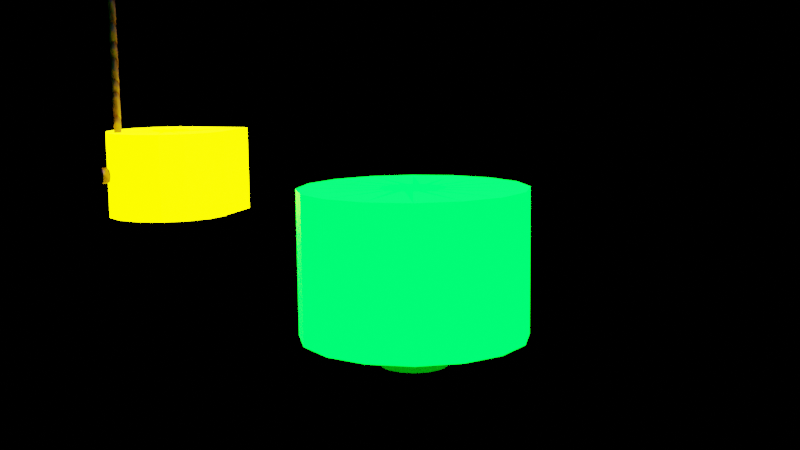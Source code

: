 # Source: final_project.blend  (saved by Blender 3.3.6; exported with 4.5.12 LTS)
import bpy
from mathutils import Matrix  # noqa: F401  (used for matrix-valued properties, if any)

bpy.ops.wm.read_factory_settings(use_empty=True)
scene = bpy.context.scene
scene.name = 'A Raycast Minigame'

# ---- materials (node trees are filled in below, after node groups)
mat_field = bpy.data.materials.new('field')
mat_field.use_transparent_shadow = False
mat_wood = bpy.data.materials.new('wood')
mat_wood.use_transparent_shadow = False
mat_color_ball_a = bpy.data.materials.new('color_ball_a')
mat_color_ball_a.use_transparent_shadow = False
mat_color_ball_b = bpy.data.materials.new('color_ball_b')
mat_color_ball_b.use_transparent_shadow = False
mat_trail_guide_dash = bpy.data.materials.new('trail_guide_dash')
mat_trail_guide_dash.surface_render_method = 'BLENDED'
mat_trail_guide_dash.blend_method = 'BLEND'
mat_trail_speed_effect = bpy.data.materials.new('trail_speed_effect')
mat_trail_speed_effect.surface_render_method = 'BLENDED'
mat_trail_speed_effect.blend_method = 'BLEND'
mat_widget_yellow = bpy.data.materials.new('widget yellow')
mat_widget_yellow.use_transparent_shadow = False
mat_hole_bottom = bpy.data.materials.new('hole_bottom')
mat_hole_bottom.use_transparent_shadow = False
mat_hole_top_ring = bpy.data.materials.new('hole_top_ring')
mat_hole_top_ring.use_transparent_shadow = False
mat_widget_green = bpy.data.materials.new('widget green')
mat_widget_green.use_transparent_shadow = False

# ---- node groups
ng_field_and_boundaries = bpy.data.node_groups.new('Field and Boundaries', 'GeometryNodeTree')
_s = ng_field_and_boundaries.interface.new_socket(name='Geometry', in_out='OUTPUT', socket_type='NodeSocketGeometry')
_s = ng_field_and_boundaries.interface.new_socket(name='Geometry', in_out='INPUT', socket_type='NodeSocketGeometry')
ng_field_and_boundaries.is_modifier = True
# nodes of 'Field and Boundaries' reference scene objects; filled in after objects exist
ng_initial_direction = bpy.data.node_groups.new('Initial Direction', 'GeometryNodeTree')
_s = ng_initial_direction.interface.new_socket(name='Vector', in_out='OUTPUT', socket_type='NodeSocketVector')
_s = ng_initial_direction.interface.new_socket(name='Rotation', in_out='INPUT', socket_type='NodeSocketVector')
_s.subtype = 'EULER'
_s.default_value = (0.0, 0.0, 2.775)
_N = ng_initial_direction.nodes; _L = ng_initial_direction.links
n0 = _N.new('NodeGroupOutput'); n0.name = 'Group Output'; n0.location = (370, 0)
n1 = _N.new('ShaderNodeCombineXYZ'); n1.name = 'Combine XYZ.001'; n1.location = (0, 60)
n1.inputs[0].default_value = 1.0
n2 = _N.new('NodeGroupInput'); n2.name = 'Group Input'; n2.location = (-180, -40)
n3 = _N.new('ShaderNodeVectorRotate'); n3.name = 'Vector Rotate.001'; n3.location = (180, 50)
n3.rotation_type = 'EULER_XYZ'
n3.inputs[3].default_value = -1.194
_L.new(n1.outputs[0], n3.inputs[0])
_L.new(n3.outputs[0], n0.inputs[0])
_L.new(n2.outputs[0], n3.inputs[4])
n0.is_active_output = True
ng_cast_rays = bpy.data.node_groups.new('Cast Rays', 'GeometryNodeTree')
_s = ng_cast_rays.interface.new_socket(name='Line', in_out='OUTPUT', socket_type='NodeSocketGeometry')
_s = ng_cast_rays.interface.new_socket(name='Reflected Direction', in_out='OUTPUT', socket_type='NodeSocketVector')
_s = ng_cast_rays.interface.new_socket(name='Traveled Distance', in_out='OUTPUT', socket_type='NodeSocketFloat')
_s = ng_cast_rays.interface.new_socket(name='Next Hit Index', in_out='OUTPUT', socket_type='NodeSocketInt')
_s = ng_cast_rays.interface.new_socket(name='Line', in_out='INPUT', socket_type='NodeSocketGeometry')
_s = ng_cast_rays.interface.new_socket(name='Ray Direction', in_out='INPUT', socket_type='NodeSocketVector')
_s = ng_cast_rays.interface.new_socket(name='Traveled Distance', in_out='INPUT', socket_type='NodeSocketFloat')
_s.min_value = 0.0
_s.hide_value = True
_s = ng_cast_rays.interface.new_socket(name='Hit Index', in_out='INPUT', socket_type='NodeSocketInt')
_s.default_value = 1
_s.min_value = 1
_s.max_value = 500
_s.hide_value = True
ng_cast_rays.is_modifier = True
# nodes of 'Cast Rays' reference scene objects; filled in after objects exist
ng_line_to_be_casted = bpy.data.node_groups.new('Line to be Casted', 'GeometryNodeTree')
_s = ng_line_to_be_casted.interface.new_socket(name='Line', in_out='OUTPUT', socket_type='NodeSocketGeometry')
_s = ng_line_to_be_casted.interface.new_socket(name='Start Pos', in_out='INPUT', socket_type='NodeSocketVector')
_s = ng_line_to_be_casted.interface.new_socket(name='Line Size', in_out='INPUT', socket_type='NodeSocketInt')
_s.default_value = 3
_s.min_value = 1
_s.max_value = 100000
ng_line_to_be_casted.is_modifier = True
_N = ng_line_to_be_casted.nodes; _L = ng_line_to_be_casted.links
n0 = _N.new('GeometryNodeCurvePrimitiveLine'); n0.name = 'Curve Line.001'; n0.location = (-200, 130)
n0.inputs[1].default_value = (0.0, 0.0, 0.0)
n1 = _N.new('NodeGroupOutput'); n1.name = 'Group Output'; n1.location = (390, 0)
n2 = _N.new('GeometryNodeResampleCurve'); n2.name = 'Resample Curve.001'; n2.location = (200, 10)
n2.keep_last_segment = False
n3 = _N.new('NodeGroupInput'); n3.name = 'Group Input'; n3.location = (-200, -140)
n4 = _N.new('GeometryNodeSetPosition'); n4.name = 'Set Position.005'; n4.location = (20, 20)
_L.new(n4.outputs[0], n2.inputs[0])
_L.new(n0.outputs[0], n4.inputs[0])
_L.new(n2.outputs[0], n1.inputs[0])
_L.new(n3.outputs[1], n2.inputs[2])
_L.new(n3.outputs[0], n4.inputs[2])
n1.is_active_output = True
ng_ray_caster_ball = bpy.data.node_groups.new('Ray Caster Ball', 'GeometryNodeTree')
_s = ng_ray_caster_ball.interface.new_socket(name='Geometry', in_out='OUTPUT', socket_type='NodeSocketGeometry')
_s = ng_ray_caster_ball.interface.new_socket(name='Guide Trail', in_out='OUTPUT', socket_type='NodeSocketFloat')
_s = ng_ray_caster_ball.interface.new_socket(name='Speed Trail', in_out='OUTPUT', socket_type='NodeSocketFloat')
_s = ng_ray_caster_ball.interface.new_socket(name='Progress', in_out='OUTPUT', socket_type='NodeSocketFloat')
_s = ng_ray_caster_ball.interface.new_socket(name='Guide Trail Size', in_out='OUTPUT', socket_type='NodeSocketFloat')
_s.min_value = 0.0
_s.max_value = 1.0
_s = ng_ray_caster_ball.interface.new_socket(name='Geometry', in_out='INPUT', socket_type='NodeSocketGeometry')
_s = ng_ray_caster_ball.interface.new_socket(name='Guide Trail Size', in_out='INPUT', socket_type='NodeSocketFloat')
_s.default_value = 0.5
_s.min_value = 0.0
_s.max_value = 1.0
_s = ng_ray_caster_ball.interface.new_socket(name='Power', in_out='INPUT', socket_type='NodeSocketFloat')
_s.default_value = 0.5
_s.min_value = 0.01
_s.max_value = 1.0
ng_ray_caster_ball.is_modifier = True
# nodes of 'Ray Caster Ball' reference scene objects; filled in after objects exist
ng_auto_smooth = bpy.data.node_groups.new('Auto Smooth', 'GeometryNodeTree')
_s = ng_auto_smooth.interface.new_socket(name='Geometry', in_out='OUTPUT', socket_type='NodeSocketGeometry')
_s = ng_auto_smooth.interface.new_socket(name='Geometry', in_out='INPUT', socket_type='NodeSocketGeometry')
_s = ng_auto_smooth.interface.new_socket(name='Angle', in_out='INPUT', socket_type='NodeSocketFloat')
_s.subtype = 'ANGLE'
_s.min_value = 0.0
_s.max_value = 3.142
ng_auto_smooth.is_modifier = True
_N = ng_auto_smooth.nodes; _L = ng_auto_smooth.links
n0 = _N.new('NodeGroupOutput'); n0.name = 'Group Output'; n0.location = (480, -100)
n1 = _N.new('NodeGroupInput'); n1.name = 'Group Input'; n1.location = (-420, -300)
n2 = _N.new('NodeGroupInput'); n2.name = 'Group Input.001'; n2.location = (-60, -100)
n3 = _N.new('GeometryNodeSetShadeSmooth'); n3.name = 'Set Shade Smooth'; n3.location = (120, -100)
n3.domain = 'EDGE'
n4 = _N.new('GeometryNodeSetShadeSmooth'); n4.name = 'Set Shade Smooth.001'; n4.location = (300, -100)
n5 = _N.new('GeometryNodeInputMeshEdgeAngle'); n5.name = 'Edge Angle'; n5.location = (-420, -220)
n6 = _N.new('GeometryNodeInputEdgeSmooth'); n6.name = 'Is Edge Smooth'; n6.location = (-60, -160)
n7 = _N.new('GeometryNodeInputShadeSmooth'); n7.name = 'Is Face Smooth'; n7.location = (-240, -340)
n8 = _N.new('FunctionNodeBooleanMath'); n8.name = 'Boolean Math'; n8.location = (-60, -220)
n9 = _N.new('FunctionNodeCompare'); n9.name = 'Compare'; n9.location = (-240, -180)
n9.operation = 'LESS_EQUAL'
_L.new(n5.outputs[0], n9.inputs[0])
_L.new(n4.outputs[0], n0.inputs[0])
_L.new(n1.outputs[1], n9.inputs[1])
_L.new(n9.outputs[0], n8.inputs[0])
_L.new(n7.outputs[0], n8.inputs[1])
_L.new(n2.outputs[0], n3.inputs[0])
_L.new(n6.outputs[0], n3.inputs[1])
_L.new(n3.outputs[0], n4.inputs[0])
_L.new(n8.outputs[0], n3.inputs[2])
n0.is_active_output = True

# ---- material node trees
mat_field.use_nodes = True; mat_field.node_tree.nodes.clear()
_N = mat_field.node_tree.nodes; _L = mat_field.node_tree.links
n0 = _N.new('ShaderNodeMapping'); n0.name = 'Mapping'; n0.location = (-659, 382)
n0.width = 240
n0.inputs[2].default_value = (0.0, 0.0, 0.7854)
n1 = _N.new('ShaderNodeNewGeometry'); n1.name = 'Geometry'; n1.location = (-860, 20)
n2 = _N.new('ShaderNodeTexChecker'); n2.name = 'Checker Texture'; n2.location = (-369, 256)
n2.inputs[1].default_value = (0.1485, 0.27, 0.0405, 1.0)
n2.inputs[2].default_value = (0.07504, 0.1615, 0.0646, 1.0)
n2.inputs[3].default_value = 3.0
n3 = _N.new('ShaderNodeBsdfPrincipled'); n3.name = 'Principled BSDF'; n3.location = (270, 240)
n3.distribution = 'GGX'
n3.subsurface_method = 'RANDOM_WALK_SKIN'
n3.inputs[2].default_value = 0.7
n3.inputs[3].default_value = 1.45
n3.inputs[27].default_value = (0.0, 0.0, 0.0, 1.0)
n3.inputs[28].default_value = 1.0
n4 = _N.new('ShaderNodeTexNoise'); n4.name = 'Noise Texture.001'; n4.location = (-600, -280)
n4.inputs[2].default_value = 33.0
n4.inputs[4].default_value = 0.7
n5 = _N.new('ShaderNodeTexNoise'); n5.name = 'Noise Texture'; n5.location = (-600, 20)
n5.inputs[2].default_value = 40.0
n5.inputs[4].default_value = 0.8
n6 = _N.new('ShaderNodeTexVoronoi'); n6.name = 'Voronoi Texture'; n6.location = (-440, 20)
n6.feature = 'SMOOTH_F1'
n6.inputs[2].default_value = 1.8
n6.inputs[8].default_value = 0.725
n7 = _N.new('ShaderNodeMix'); n7.name = 'Mix'; n7.location = (-180, 180)
n7.data_type = 'RGBA'
n7.blend_type = 'BURN'
n7.inputs[7].default_value = (0.8286, 0.7305, 0.7305, 1.0)
n8 = _N.new('ShaderNodeTexVoronoi'); n8.name = 'Voronoi Texture.001'; n8.location = (-440, -280)
n8.feature = 'SMOOTH_F1'
n8.inputs[2].default_value = 2.0
n8.inputs[6].default_value = 0.0
n8.inputs[8].default_value = 0.2083
n9 = _N.new('ShaderNodeMix'); n9.name = 'Mix.001'; n9.location = (4, 76)
n9.data_type = 'RGBA'
n9.blend_type = 'DODGE'
n9.inputs[7].default_value = (1.0, 0.6, 0.6, 1.0)
n10 = _N.new('ShaderNodeBump'); n10.name = 'Bump'; n10.location = (0, -180)
n10.invert = True
n10.inputs[0].default_value = 0.2
n10.inputs[1].default_value = 1.0
n10.inputs[2].default_value = 1.0
n11 = _N.new('ShaderNodeOutputMaterial'); n11.name = 'Material Output'; n11.location = (640, 280)
_L.new(n0.outputs[0], n2.inputs[0])
_L.new(n1.outputs[0], n0.inputs[0])
_L.new(n5.outputs[1], n6.inputs[0])
_L.new(n1.outputs[0], n5.inputs[0])
_L.new(n2.outputs[0], n7.inputs[6])
_L.new(n3.outputs[0], n11.inputs[0])
_L.new(n4.outputs[1], n8.inputs[0])
_L.new(n1.outputs[0], n4.inputs[0])
_L.new(n6.outputs[0], n7.inputs[0])
_L.new(n7.outputs[2], n9.inputs[6])
_L.new(n8.outputs[0], n9.inputs[0])
_L.new(n9.outputs[2], n3.inputs[0])
_L.new(n10.outputs[0], n3.inputs[5])
_L.new(n9.outputs[2], n10.inputs[3])
n11.is_active_output = True
mat_wood.use_nodes = True; mat_wood.node_tree.nodes.clear()
_N = mat_wood.node_tree.nodes; _L = mat_wood.node_tree.links
n0 = _N.new('ShaderNodeTexCoord'); n0.name = 'Texture Coordinate'; n0.location = (-960, 300)
n1 = _N.new('ShaderNodeTexNoise'); n1.name = 'Noise Texture'; n1.location = (-760, 0)
n1.inputs[2].default_value = 5.2
n2 = _N.new('ShaderNodeMix'); n2.name = 'Mix'; n2.location = (-560, 140)
n2.data_type = 'RGBA'
n2.blend_type = 'LINEAR_LIGHT'
n2.inputs[0].default_value = 0.11
n3 = _N.new('ShaderNodeTexWave'); n3.name = 'Wave Texture'; n3.location = (-375, 275)
n3.bands_direction = 'DIAGONAL'
n4 = _N.new('ShaderNodeMath'); n4.name = 'Math'; n4.location = (-200, 220)
n4.operation = 'POWER'
n5 = _N.new('ShaderNodeMix'); n5.name = 'Mix.001'; n5.location = (-40, 240)
n5.data_type = 'RGBA'
n5.inputs[6].default_value = (0.1237, 0.03887, 0.005174, 1.0)
n5.inputs[7].default_value = (0.248, 0.105, 0.02972, 1.0)
n6 = _N.new('ShaderNodeMapRange'); n6.name = 'Map Range'; n6.location = (-200, 40)
n6.inputs[1].default_value = 0.1
n6.inputs[3].default_value = 0.21
n6.inputs[4].default_value = 0.6
n7 = _N.new('ShaderNodeOutputMaterial'); n7.name = 'Material Output'; n7.location = (640, 300)
n8 = _N.new('ShaderNodeBsdfPrincipled'); n8.name = 'Principled BSDF'; n8.location = (380, 280)
n8.distribution = 'GGX'
n8.subsurface_method = 'RANDOM_WALK_SKIN'
n8.inputs[3].default_value = 1.45
n8.inputs[27].default_value = (0.0, 0.0, 0.0, 1.0)
n8.inputs[28].default_value = 1.0
n9 = _N.new('ShaderNodeBump'); n9.name = 'Bump'; n9.location = (60, -200)
n9.inputs[0].default_value = 0.15
n9.inputs[1].default_value = 1.0
n9.inputs[2].default_value = 1.0
_L.new(n0.outputs[3], n2.inputs[6])
_L.new(n1.outputs[1], n2.inputs[7])
_L.new(n0.outputs[3], n1.inputs[0])
_L.new(n2.outputs[2], n3.inputs[0])
_L.new(n3.outputs[1], n4.inputs[0])
_L.new(n4.outputs[0], n5.inputs[0])
_L.new(n5.outputs[2], n8.inputs[0])
_L.new(n4.outputs[0], n6.inputs[0])
_L.new(n6.outputs[0], n8.inputs[2])
_L.new(n8.outputs[0], n7.inputs[0])
_L.new(n6.outputs[0], n9.inputs[3])
_L.new(n9.outputs[0], n8.inputs[5])
n7.is_active_output = True
mat_color_ball_a.use_nodes = True; mat_color_ball_a.node_tree.nodes.clear()
_N = mat_color_ball_a.node_tree.nodes; _L = mat_color_ball_a.node_tree.links
n0 = _N.new('ShaderNodeOutputMaterial'); n0.name = 'Material Output'; n0.location = (665, 295)
n1 = _N.new('ShaderNodeAttribute'); n1.name = 'Attribute'; n1.location = (-740, -180)
n1.width = 172
n1.attribute_name = 'motion_progress'
n2 = _N.new('ShaderNodeMath'); n2.name = 'Math.001'; n2.location = (-540, -180)
n2.operation = 'PINGPONG'
n3 = _N.new('ShaderNodeMath'); n3.name = 'Math.003'; n3.location = (-380, -180)
n3.operation = 'SUBTRACT'
n3.inputs[1].default_value = 0.05
n4 = _N.new('ShaderNodeBsdfPrincipled'); n4.name = 'Principled BSDF'; n4.location = (240, 300)
n4.distribution = 'GGX'
n4.subsurface_method = 'RANDOM_WALK_SKIN'
n4.inputs[0].default_value = (1.0, 1.0, 1.0, 1.0)
n4.inputs[3].default_value = 1.45
n4.inputs[28].default_value = 10.0
n5 = _N.new('ShaderNodeMath'); n5.name = 'Math.002'; n5.location = (-380, 0)
n5.operation = 'SUBTRACT'
n5.inputs[0].default_value = 1.0
n6 = _N.new('ShaderNodeMath'); n6.name = 'Math.004'; n6.location = (-200, -60)
n6.operation = 'SUBTRACT'
n7 = _N.new('ShaderNodeMix'); n7.name = 'Mix.001'; n7.location = (0, -180)
n7.data_type = 'RGBA'
n7.clamp_result = True
n7.inputs[6].default_value = (0.0, 0.0, 0.0, 1.0)
n7.inputs[7].default_value = (0.0, 0.8208, 1.0, 1.0)
n8 = _N.new('ShaderNodeAttribute'); n8.name = 'Attribute.002'; n8.location = (-580, 20)
n8.width = 172
n8.attribute_name = 'trail_size'
_L.new(n7.outputs[2], n4.inputs[27])
_L.new(n1.outputs[2], n2.inputs[0])
_L.new(n2.outputs[0], n3.inputs[0])
_L.new(n8.outputs[2], n5.inputs[1])
_L.new(n3.outputs[0], n6.inputs[0])
_L.new(n6.outputs[0], n7.inputs[0])
_L.new(n4.outputs[0], n0.inputs[0])
_L.new(n5.outputs[0], n6.inputs[1])
n0.is_active_output = True
mat_color_ball_b.use_nodes = True; mat_color_ball_b.node_tree.nodes.clear()
_N = mat_color_ball_b.node_tree.nodes; _L = mat_color_ball_b.node_tree.links
n0 = _N.new('ShaderNodeOutputMaterial'); n0.name = 'Material Output'; n0.location = (665, 295)
n1 = _N.new('ShaderNodeBsdfPrincipled'); n1.name = 'Principled BSDF'; n1.location = (240, 300)
n1.distribution = 'GGX'
n1.subsurface_method = 'RANDOM_WALK_SKIN'
n1.inputs[0].default_value = (1.0, 0.0, 0.0, 1.0)
n1.inputs[3].default_value = 1.45
n1.inputs[28].default_value = 10.0
n2 = _N.new('ShaderNodeMath'); n2.name = 'Math.002'; n2.location = (-380, 0)
n2.operation = 'SUBTRACT'
n2.inputs[0].default_value = 1.0
n3 = _N.new('ShaderNodeMath'); n3.name = 'Math.001'; n3.location = (-540, -180)
n3.operation = 'PINGPONG'
n4 = _N.new('ShaderNodeMath'); n4.name = 'Math.003'; n4.location = (-380, -180)
n4.operation = 'SUBTRACT'
n4.inputs[1].default_value = 0.05
n5 = _N.new('ShaderNodeAttribute'); n5.name = 'Attribute.002'; n5.location = (-580, 20)
n5.width = 172
n5.attribute_name = 'trail_size'
n6 = _N.new('ShaderNodeAttribute'); n6.name = 'Attribute'; n6.location = (-740, -180)
n6.width = 172
n6.attribute_name = 'motion_progress'
n7 = _N.new('ShaderNodeMath'); n7.name = 'Math.004'; n7.location = (-200, -60)
n7.operation = 'SUBTRACT'
n8 = _N.new('ShaderNodeMix'); n8.name = 'Mix.001'; n8.location = (0, -180)
n8.data_type = 'RGBA'
n8.clamp_result = True
n8.inputs[6].default_value = (0.0, 0.0, 0.0, 1.0)
n8.inputs[7].default_value = (0.0, 0.8208, 1.0, 1.0)
_L.new(n8.outputs[2], n1.inputs[27])
_L.new(n6.outputs[2], n3.inputs[0])
_L.new(n3.outputs[0], n4.inputs[0])
_L.new(n1.outputs[0], n0.inputs[0])
_L.new(n5.outputs[2], n2.inputs[1])
_L.new(n2.outputs[0], n7.inputs[1])
_L.new(n4.outputs[0], n7.inputs[0])
_L.new(n7.outputs[0], n8.inputs[0])
n0.is_active_output = True
mat_trail_guide_dash.use_nodes = True; mat_trail_guide_dash.node_tree.nodes.clear()
_N = mat_trail_guide_dash.node_tree.nodes; _L = mat_trail_guide_dash.node_tree.links
n0 = _N.new('ShaderNodeMath'); n0.name = 'Math.002'; n0.location = (-580, 360)
n0.operation = 'PINGPONG'
n0.inputs[1].default_value = 0.0075
n1 = _N.new('ShaderNodeMapRange'); n1.name = 'Map Range'; n1.location = (-420, 360)
n1.inputs[2].default_value = 0.01
n1.inputs[4].default_value = 1.5
n2 = _N.new('ShaderNodeMath'); n2.name = 'Math.001'; n2.location = (-745, 360)
n2.operation = 'SUBTRACT'
n2.inputs[1].default_value = 0.0
n3 = _N.new('ShaderNodeOutputMaterial'); n3.name = 'Material Output'; n3.location = (617, 300)
n3.target = 'CYCLES'
n4 = _N.new('ShaderNodeBsdfPrincipled'); n4.name = 'Principled BSDF'; n4.location = (317, 300)
n4.distribution = 'GGX'
n4.subsurface_method = 'RANDOM_WALK_SKIN'
n4.inputs[0].default_value = (0.0, 0.0, 0.0, 1.0)
n4.inputs[3].default_value = 1.45
n4.inputs[28].default_value = 10.0
n5 = _N.new('ShaderNodeMath'); n5.name = 'Math'; n5.location = (-260, 360)
n5.operation = 'POWER'
n5.use_clamp = True
n5.inputs[1].default_value = 8.0
n6 = _N.new('ShaderNodeMath'); n6.name = 'Math.005'; n6.location = (-650, 87)
n6.operation = 'MULTIPLY'
n7 = _N.new('ShaderNodeMath'); n7.name = 'Math.006'; n7.location = (-660, -80)
n7.operation = 'MULTIPLY'
n8 = _N.new('ShaderNodeAttribute'); n8.name = 'Attribute.001'; n8.location = (-820, -160)
n8.attribute_name = 'trail_size'
n9 = _N.new('ShaderNodeAttribute'); n9.name = 'Attribute'; n9.location = (-980, 220)
n9.attribute_name = 'trail_guide'
n10 = _N.new('ShaderNodeMath'); n10.name = 'Math.004'; n10.location = (-20, 180)
n10.operation = 'MULTIPLY'
n10.use_clamp = True
n11 = _N.new('ShaderNodeMath'); n11.name = 'Math.003'; n11.location = (-480, 80)
n11.operation = 'SUBTRACT'
n12 = _N.new('ShaderNodeValToRGB'); n12.name = 'ColorRamp'; n12.location = (-120, -60)
n12.color_ramp.interpolation = 'B_SPLINE'
n12.color_ramp.hue_interpolation = 'FAR'
while len(n12.color_ramp.elements) > 1: n12.color_ramp.elements.remove(n12.color_ramp.elements[-1])
n12.color_ramp.elements[0].position = 0.0; n12.color_ramp.elements[0].color = (1.0, 0.9296, 0.0, 1.0)
_e = n12.color_ramp.elements.new(0.2636); _e.color = (1.0, 0.02, 0.02, 1.0)
_e = n12.color_ramp.elements.new(0.6318); _e.color = (1.0, 0.02, 0.02, 1.0)
n13 = _N.new('ShaderNodeOutputMaterial'); n13.name = 'Material Output.001'; n13.location = (0, 0)
n13.target = 'EEVEE'
n14 = _N.new('ShaderNodeMixShader'); n14.name = 'Mix Shader'; n14.location = (0, 0)
n14.label = 'Disable Shadow'
n14.hide = True
n15 = _N.new('ShaderNodeLightPath'); n15.name = 'Light Path'; n15.location = (0, 0)
n15.hide = True
n16 = _N.new('ShaderNodeBsdfTransparent'); n16.name = 'Transparent BSDF'; n16.location = (0, 0)
n16.hide = True
_L.new(n2.outputs[0], n0.inputs[0])
_L.new(n0.outputs[0], n1.inputs[0])
_L.new(n1.outputs[0], n5.inputs[0])
_L.new(n9.outputs[2], n2.inputs[0])
_L.new(n10.outputs[0], n4.inputs[4])
_L.new(n4.outputs[0], n3.inputs[0])
_L.new(n6.outputs[0], n11.inputs[1])
_L.new(n5.outputs[0], n10.inputs[0])
_L.new(n11.outputs[0], n10.inputs[1])
_L.new(n9.outputs[2], n6.inputs[0])
_L.new(n7.outputs[0], n11.inputs[0])
_L.new(n8.outputs[2], n7.inputs[0])
_L.new(n12.outputs[0], n4.inputs[27])
_L.new(n11.outputs[0], n12.inputs[0])
_L.new(n4.outputs[0], n14.inputs[1])
_L.new(n14.outputs[0], n13.inputs[0])
_L.new(n15.outputs[1], n14.inputs[0])
_L.new(n16.outputs[0], n14.inputs[2])
n3.is_active_output = True
mat_trail_speed_effect.use_nodes = True; mat_trail_speed_effect.node_tree.nodes.clear()
_N = mat_trail_speed_effect.node_tree.nodes; _L = mat_trail_speed_effect.node_tree.links
n0 = _N.new('ShaderNodeMath'); n0.name = 'Math.001'; n0.location = (-235, 420)
n0.operation = 'MULTIPLY'
n0.inputs[1].default_value = 4.0
n0.inputs[2].default_value = 0.04
n1 = _N.new('ShaderNodeOutputMaterial'); n1.name = 'Material Output'; n1.location = (795, 320)
n1.target = 'CYCLES'
n2 = _N.new('ShaderNodeBsdfPrincipled'); n2.name = 'Principled BSDF'; n2.location = (515, 300)
n2.distribution = 'GGX'
n2.subsurface_method = 'RANDOM_WALK_SKIN'
n2.inputs[3].default_value = 1.45
n2.inputs[27].default_value = (0.0, 0.5445, 1.0, 1.0)
n2.inputs[28].default_value = 20.0
n3 = _N.new('ShaderNodeMath'); n3.name = 'Math.002'; n3.location = (-55, 420)
n3.operation = 'MULTIPLY'
n3.use_clamp = True
n4 = _N.new('ShaderNodeMapRange'); n4.name = 'Map Range'; n4.location = (160, 140)
n4.inputs[1].default_value = 0.05
n4.inputs[2].default_value = 0.6
n5 = _N.new('ShaderNodeTexNoise'); n5.name = 'Noise Texture'; n5.location = (-240, 220)
n5.inputs[2].default_value = 3.0
n5.inputs[4].default_value = 0.0
n5.inputs[8].default_value = 2.0
n6 = _N.new('ShaderNodeVectorMath'); n6.name = 'Vector Math'; n6.location = (-420, 200)
n7 = _N.new('ShaderNodeTexCoord'); n7.name = 'Texture Coordinate'; n7.location = (-600, 200)
n8 = _N.new('ShaderNodeValue'); n8.name = 'Value'; n8.location = (-600, 80)
n8.outputs[0].default_value = 0.0
n9 = _N.new('ShaderNodeAttribute'); n9.name = 'Attribute'; n9.location = (-600, 420)
n9.attribute_name = 'speed_trail'
n10 = _N.new('ShaderNodeMath'); n10.name = 'Math'; n10.location = (-420, 420)
n10.operation = 'SUBTRACT'
n10.inputs[1].default_value = 0.75
n10.inputs[2].default_value = 0.04
n11 = _N.new('ShaderNodeAttribute'); n11.name = 'Attribute.001'; n11.location = (-20, -240)
n11.attribute_name = 'motion_progress'
n12 = _N.new('ShaderNodeMath'); n12.name = 'Math.004'; n12.location = (140, -240)
n12.operation = 'MULTIPLY'
n12.inputs[1].default_value = 1.05
n12.inputs[2].default_value = 0.04
n13 = _N.new('ShaderNodeMath'); n13.name = 'Math.003'; n13.location = (340, -140)
n13.operation = 'SUBTRACT'
n13.use_clamp = True
n13.inputs[2].default_value = 0.04
n14 = _N.new('ShaderNodeOutputMaterial'); n14.name = 'Material Output.001'; n14.location = (0, 0)
n14.target = 'EEVEE'
n15 = _N.new('ShaderNodeMixShader'); n15.name = 'Mix Shader'; n15.location = (0, 0)
n15.label = 'Disable Shadow'
n15.hide = True
n16 = _N.new('ShaderNodeLightPath'); n16.name = 'Light Path'; n16.location = (0, 0)
n16.hide = True
n17 = _N.new('ShaderNodeBsdfTransparent'); n17.name = 'Transparent BSDF'; n17.location = (0, 0)
n17.hide = True
_L.new(n10.outputs[0], n0.inputs[0])
_L.new(n0.outputs[0], n3.inputs[0])
_L.new(n5.outputs[0], n3.inputs[1])
_L.new(n5.outputs[0], n2.inputs[0])
_L.new(n2.outputs[0], n1.inputs[0])
_L.new(n9.outputs[2], n10.inputs[0])
_L.new(n3.outputs[0], n4.inputs[0])
_L.new(n13.outputs[0], n2.inputs[4])
_L.new(n6.outputs[0], n5.inputs[0])
_L.new(n7.outputs[0], n6.inputs[0])
_L.new(n8.outputs[0], n6.inputs[1])
_L.new(n4.outputs[0], n13.inputs[0])
_L.new(n12.outputs[0], n13.inputs[1])
_L.new(n11.outputs[2], n12.inputs[0])
_L.new(n2.outputs[0], n15.inputs[1])
_L.new(n15.outputs[0], n14.inputs[0])
_L.new(n16.outputs[1], n15.inputs[0])
_L.new(n17.outputs[0], n15.inputs[2])
n1.is_active_output = True
mat_widget_yellow.use_nodes = True; mat_widget_yellow.node_tree.nodes.clear()
_N = mat_widget_yellow.node_tree.nodes; _L = mat_widget_yellow.node_tree.links
n0 = _N.new('ShaderNodeBsdfPrincipled'); n0.name = 'Principled BSDF'; n0.location = (10, 300)
n0.distribution = 'GGX'
n0.subsurface_method = 'RANDOM_WALK_SKIN'
n0.inputs[0].default_value = (0.0, 0.0, 0.0, 1.0)
n0.inputs[3].default_value = 1.45
n0.inputs[27].default_value = (1.0, 0.9434, 0.0, 1.0)
n0.inputs[28].default_value = 10.0
n1 = _N.new('ShaderNodeOutputMaterial'); n1.name = 'Material Output'; n1.location = (300, 300)
_L.new(n0.outputs[0], n1.inputs[0])
n1.is_active_output = True
mat_hole_bottom.use_nodes = True; mat_hole_bottom.node_tree.nodes.clear()
_N = mat_hole_bottom.node_tree.nodes; _L = mat_hole_bottom.node_tree.links
n0 = _N.new('ShaderNodeBsdfPrincipled'); n0.name = 'Principled BSDF'; n0.location = (10, 300)
n0.distribution = 'GGX'
n0.subsurface_method = 'RANDOM_WALK_SKIN'
n0.inputs[0].default_value = (0.03932, 0.1083, 0.05448, 1.0)
n0.inputs[3].default_value = 1.45
n0.inputs[27].default_value = (0.0, 0.0, 0.0, 1.0)
n0.inputs[28].default_value = 1.0
n1 = _N.new('ShaderNodeOutputMaterial'); n1.name = 'Material Output'; n1.location = (300, 300)
_L.new(n0.outputs[0], n1.inputs[0])
n1.is_active_output = True
mat_hole_top_ring.use_nodes = True; mat_hole_top_ring.node_tree.nodes.clear()
_N = mat_hole_top_ring.node_tree.nodes; _L = mat_hole_top_ring.node_tree.links
n0 = _N.new('ShaderNodeBsdfPrincipled'); n0.name = 'Principled BSDF'; n0.location = (10, 300)
n0.distribution = 'GGX'
n0.subsurface_method = 'RANDOM_WALK_SKIN'
n0.inputs[0].default_value = (0.1982, 0.4385, 0.2236, 1.0)
n0.inputs[3].default_value = 1.45
n0.inputs[27].default_value = (0.0, 0.0, 0.0, 1.0)
n0.inputs[28].default_value = 1.0
n1 = _N.new('ShaderNodeOutputMaterial'); n1.name = 'Material Output'; n1.location = (300, 300)
_L.new(n0.outputs[0], n1.inputs[0])
n1.is_active_output = True
mat_widget_green.use_nodes = True; mat_widget_green.node_tree.nodes.clear()
_N = mat_widget_green.node_tree.nodes; _L = mat_widget_green.node_tree.links
n0 = _N.new('ShaderNodeBsdfPrincipled'); n0.name = 'Principled BSDF'; n0.location = (10, 300)
n0.distribution = 'GGX'
n0.subsurface_method = 'RANDOM_WALK_SKIN'
n0.inputs[0].default_value = (0.0, 0.0, 0.0, 1.0)
n0.inputs[3].default_value = 1.45
n0.inputs[27].default_value = (0.0, 1.0, 0.0148, 1.0)
n0.inputs[28].default_value = 10.0
n1 = _N.new('ShaderNodeOutputMaterial'); n1.name = 'Material Output'; n1.location = (300, 300)
_L.new(n0.outputs[0], n1.inputs[0])
n1.is_active_output = True

# ---- cameras
cam_camera_001 = bpy.data.cameras.new('Camera.001')

# ---- lights
light_spot = bpy.data.lights.new('Spot', 'SPOT')
light_spot.color = (0.1162, 0.05584, 1.0)
light_spot.transmission_factor = 0.0
light_spot.energy = 4000.0
light_spot.shadow_soft_size = 0.25
light_spot.shadow_maximum_resolution = 0.006
light_spot.use_absolute_resolution = True

# ---- meshes
me_sphere = bpy.data.meshes.new('Sphere')
me_sphere.from_pydata([(0.0, 0.0, 0.0)], [], [])
_uv = me_sphere.uv_layers.new(name='UVMap')
_uv.uv.foreach_set('vector', [])
me_sphere.materials.append(mat_color_ball_a)
me_sphere.materials.append(mat_color_ball_b)
me_sphere.materials.append(mat_trail_guide_dash)
me_sphere.materials.append(mat_trail_speed_effect)
me_sphere.use_remesh_fix_poles = True
me_sphere.use_remesh_preserve_attributes = False
me_sphere.update()
me_circle = bpy.data.meshes.new('Circle')
me_circle.from_pydata([(-0.00125, 0.12, 0.1), (-0.04717, 0.1109, 0.1), (-0.0861, 0.08485, 0.1), (-0.1121, 0.04592, 0.1), (-0.1213, -2.079e-09, 0.1), (-0.1121, -0.04592, 0.1), (-0.0861, -0.08485, 0.1), (-0.04717, -0.1109, 0.1), (-0.00125, -0.12, 0.1), (0.04467, -0.1109, 0.1), (0.0836, -0.08485, 0.1), (0.1096, -0.04592, 0.1), (0.2387, -4.343e-09, 0.1), (0.1096, 0.04592, 0.1), (0.0836, 0.08485, 0.1), (0.04467, 0.1109, 0.1)], [(1, 0), (2, 1), (3, 2), (4, 3), (5, 4), (6, 5), (7, 6), (8, 7), (9, 8), (10, 9), (11, 10), (12, 11), (13, 12), (14, 13), (15, 14), (0, 15)], [])
_uv = me_circle.uv_layers.new(name='UVMap')
_uv.uv.foreach_set('vector', [])
me_circle.materials.append(mat_widget_yellow)
me_circle.use_remesh_fix_poles = True
me_circle.use_remesh_preserve_attributes = False
me_circle.update()
me_circle_001 = bpy.data.meshes.new('Circle.001')
me_circle_001.from_pydata([(-2.962e-09, -0.02213, -0.9), (0.01565, -0.01565, -0.9), (0.02213, 7.768e-10, -0.9), (0.01565, 0.01565, -0.9), (1.409e-09, 0.02213, -0.9), (-0.01565, 0.01565, -0.9), (-0.02213, 6.521e-09, -0.9), (-0.01565, -0.01565, -0.9), (-2.962e-09, -0.02213, 0.3), (0.01565, -0.01565, 0.3), (0.02213, 7.768e-10, 0.3), (0.01565, 0.01565, 0.3), (1.409e-09, 0.02213, 0.3), (-0.01565, 0.01565, 0.3), (-0.02213, 6.521e-09, 0.3), (-0.01565, -0.01565, 0.3), (-0.1032, 0.04684, -0.9), (-0.1032, 0.03312, -0.8669), (-0.1032, -4.922e-08, -0.8532), (-0.1032, -0.03312, -0.8669), (-0.1032, -0.04684, -0.9), (-0.1032, -0.03312, -0.9331), (-0.1032, -6.175e-08, -0.9468), (-0.1032, 0.03312, -0.9331), (0.1032, 0.04684, -0.9), (0.1032, 0.03312, -0.8669), (0.1032, -4.922e-08, -0.8532), (0.1032, -0.03312, -0.8669), (0.1032, -0.04684, -0.9), (0.1032, -0.03312, -0.9331), (0.1032, -6.279e-08, -0.9468), (0.1032, 0.03312, -0.9331), (0.1032, -4.051e-08, -0.9), (-0.1032, -4.843e-08, -0.9), (-4.191e-09, -6.286e-09, 0.3)], [], [(7, 15, 14, 6), (5, 13, 12, 4), (3, 11, 10, 2), (1, 9, 8, 0), (0, 8, 15, 7), (6, 14, 13, 5), (4, 12, 11, 3), (2, 10, 9, 1), (23, 31, 30, 22), (21, 29, 28, 20), (19, 27, 26, 18), (17, 25, 24, 16), (16, 24, 31, 23), (22, 30, 29, 21), (20, 28, 27, 19), (18, 26, 25, 17), (26, 27, 32, 25), (25, 32, 31, 24), (27, 28, 29, 32), (32, 29, 30, 31), (18, 17, 33, 19), (19, 33, 21, 20), (17, 16, 23, 33), (33, 23, 22, 21), (8, 9, 34, 15), (15, 34, 13, 14), (9, 10, 11, 34), (34, 11, 12, 13)])
_k = set([(16, 17), (16, 23), (17, 18), (18, 19), (19, 20), (20, 21), (21, 22), (22, 23), (24, 25), (24, 31), (25, 26), (26, 27), (27, 28), (28, 29), (29, 30), (30, 31)])
me_circle_001.attributes.new('sharp_edge', 'BOOLEAN', 'EDGE').data.foreach_set('value', [ (min(e.vertices), max(e.vertices)) in _k for e in me_circle_001.edges])
_uv = me_circle_001.uv_layers.new(name='UVMap')
_uv.uv.foreach_set('vector', [0.0, 0.0, 0.0, 0.0, 0.0, 0.0, 0.0, 0.0, 0.0, 0.0, 0.0, 0.0, 0.0, 0.0, 0.0, 0.0, 0.0, 0.0, 0.0, 0.0, 0.0, 0.0, 0.0, 0.0, 0.0, 0.0, 0.0, 0.0, 0.0, 0.0, 0.0, 0.0, 0.0, 0.0, 0.0, 0.0, 0.0, 0.0, 0.0, 0.0, 0.0, 0.0, 0.0, 0.0, 0.0, 0.0, 0.0, 0.0, 0.0, 0.0, 0.0, 0.0, 0.0, 0.0, 0.0, 0.0, 0.0, 0.0, 0.0, 0.0, 0.0, 0.0, 0.0, 0.0, 0.0, 0.0, 0.0, 0.0, 0.0, 0.0, 0.0, 0.0, 0.0, 0.0, 0.0, 0.0, 0.0, 0.0, 0.0, 0.0, 0.0, 0.0, 0.0, 0.0, 0.0, 0.0, 0.0, 0.0, 0.0, 0.0, 0.0, 0.0, 0.0, 0.0, 0.0, 0.0, 0.0, 0.0, 0.0, 0.0, 0.0, 0.0, 0.0, 0.0, 0.0, 0.0, 0.0, 0.0, 0.0, 0.0, 0.0, 0.0, 0.0, 0.0, 0.0, 0.0, 0.0, 0.0, 0.0, 0.0, 0.0, 0.0, 0.0, 0.0, 0.0, 0.0, 0.0, 0.0, 0.0, 0.0, 0.0, 0.0, 0.0, 0.0, 0.0, 0.0, 0.0, 0.0, 0.0, 0.0, 0.0, 0.0, 0.0, 0.0, 0.0, 0.0, 0.0, 0.0, 0.0, 0.0, 0.0, 0.0, 0.0, 0.0, 0.0, 0.0, 0.0, 0.0, 0.0, 0.0, 0.0, 0.0, 0.0, 0.0, 0.0, 0.0, 0.0, 0.0, 0.0, 0.0, 0.0, 0.0, 0.0, 0.0, 0.0, 0.0, 0.0, 0.0, 0.0, 0.0, 0.0, 0.0, 0.0, 0.0, 0.0, 0.0, 0.0, 0.0, 0.0, 0.0, 0.0, 0.0, 0.0, 0.0, 0.0, 0.0, 0.0, 0.0, 0.0, 0.0, 0.0, 0.0, 0.0, 0.0, 0.0, 0.0, 0.0, 0.0, 0.0, 0.0, 0.0, 0.0, 0.0, 0.0, 0.0, 0.0, 0.0, 0.0, 0.0, 0.0, 0.0, 0.0, 0.0, 0.0])
me_circle_001.materials.append(mat_wood)
me_circle_001.use_remesh_fix_poles = True
me_circle_001.use_remesh_preserve_attributes = False
me_circle_001.update()
me_cylinder = bpy.data.meshes.new('Cylinder')
me_cylinder.from_pydata([(-4.023e-09, 0.117, -0.125), (-4.023e-09, 0.117, 0.125), (0.04477, 0.1081, -0.125), (0.04477, 0.1081, 0.125), (0.08273, 0.08273, -0.125), (0.08273, 0.08273, 0.125), (0.1081, 0.04477, -0.125), (0.1081, 0.04477, 0.125), (0.117, 2.29e-08, -0.125), (0.117, 2.29e-08, 0.125), (0.1081, -0.04477, -0.125), (0.1081, -0.04477, 0.125), (0.08273, -0.08273, -0.125), (0.08273, -0.08273, 0.125), (0.04477, -0.1081, -0.125), (0.04477, -0.1081, 0.125), (-1.425e-08, -0.117, -0.125), (-1.425e-08, -0.117, 0.125), (-0.04477, -0.1081, -0.125), (-0.04477, -0.1081, 0.125), (-0.08273, -0.08273, -0.125), (-0.08273, -0.08273, 0.125), (-0.1081, -0.04477, -0.125), (-0.1081, -0.04477, 0.125), (-0.117, 2.941e-08, -0.125), (-0.117, 2.941e-08, 0.125), (-0.1081, 0.04477, -0.125), (-0.1081, 0.04477, 0.125), (-0.08273, 0.08273, -0.125), (-0.08273, 0.08273, 0.125), (-0.04477, 0.1081, -0.125), (-0.04477, 0.1081, 0.125)], [], [(0, 1, 3, 2), (2, 3, 5, 4), (4, 5, 7, 6), (6, 7, 9, 8), (8, 9, 11, 10), (10, 11, 13, 12), (12, 13, 15, 14), (14, 15, 17, 16), (16, 17, 19, 18), (18, 19, 21, 20), (20, 21, 23, 22), (22, 23, 25, 24), (24, 25, 27, 26), (26, 27, 29, 28), (3, 1, 31, 29, 27, 25, 23, 21, 19, 17, 15, 13, 11, 9, 7, 5), (28, 29, 31, 30), (30, 31, 1, 0), (0, 2, 4, 6, 8, 10, 12, 14, 16, 18, 20, 22, 24, 26, 28, 30)])
_uv = me_cylinder.uv_layers.new(name='UVMap')
_uv.uv.foreach_set('vector', [1.0, 0.5, 1.0, 1.0, 0.9375, 1.0, 0.9375, 0.5, 0.9375, 0.5, 0.9375, 1.0, 0.875, 1.0, 0.875, 0.5, 0.875, 0.5, 0.875, 1.0, 0.8125, 1.0, 0.8125, 0.5, 0.8125, 0.5, 0.8125, 1.0, 0.75, 1.0, 0.75, 0.5, 0.75, 0.5, 0.75, 1.0, 0.6875, 1.0, 0.6875, 0.5, 0.6875, 0.5, 0.6875, 1.0, 0.625, 1.0, 0.625, 0.5, 0.625, 0.5, 0.625, 1.0, 0.5625, 1.0, 0.5625, 0.5, 0.5625, 0.5, 0.5625, 1.0, 0.5, 1.0, 0.5, 0.5, 0.5, 0.5, 0.5, 1.0, 0.4375, 1.0, 0.4375, 0.5, 0.4375, 0.5, 0.4375, 1.0, 0.375, 1.0, 0.375, 0.5, 0.375, 0.5, 0.375, 1.0, 0.3125, 1.0, 0.3125, 0.5, 0.3125, 0.5, 0.3125, 1.0, 0.25, 1.0, 0.25, 0.5, 0.25, 0.5, 0.25, 1.0, 0.1875, 1.0, 0.1875, 0.5, 0.1875, 0.5, 0.1875, 1.0, 0.125, 1.0, 0.125, 0.5, 0.3418, 0.4717, 0.25, 0.49, 0.1582, 0.4717, 0.08029, 0.4197, 0.02827, 0.3418, 0.01, 0.25, 0.02827, 0.1582, 0.08029, 0.08029, 0.1582, 0.02827, 0.25, 0.01, 0.3418, 0.02827, 0.4197, 0.08029, 0.4717, 0.1582, 0.49, 0.25, 0.4717, 0.3418, 0.4197, 0.4197, 0.125, 0.5, 0.125, 1.0, 0.0625, 1.0, 0.0625, 0.5, 0.0625, 0.5, 0.0625, 1.0, 0.0, 1.0, 0.0, 0.5, 0.75, 0.49, 0.8418, 0.4717, 0.9197, 0.4197, 0.9717, 0.3418, 0.99, 0.25, 0.9717, 0.1582, 0.9197, 0.08029, 0.8418, 0.02827, 0.75, 0.01, 0.6582, 0.02827, 0.5803, 0.08029, 0.5283, 0.1582, 0.51, 0.25, 0.5283, 0.3418, 0.5803, 0.4197, 0.6582, 0.4717])
me_cylinder.use_remesh_fix_poles = True
me_cylinder.use_remesh_preserve_attributes = False
me_cylinder.update()
me_cylinder_001 = bpy.data.meshes.new('Cylinder.001')
me_cylinder_001.from_pydata([(-4.023e-09, 0.117, -0.1006), (-4.023e-09, 0.117, 0.1494), (0.04477, 0.1081, -0.1006), (0.04477, 0.1081, 0.1494), (0.08273, 0.08273, -0.1006), (0.08273, 0.08273, 0.1494), (0.1081, 0.04477, -0.1006), (0.1081, 0.04477, 0.1494), (0.117, -6.902e-09, -0.1006), (0.117, -6.902e-09, 0.1494), (0.1081, -0.04477, -0.1006), (0.1081, -0.04477, 0.1494), (0.08273, -0.08273, -0.1006), (0.08273, -0.08273, 0.1494), (0.04477, -0.1081, -0.1006), (0.04477, -0.1081, 0.1494), (-1.425e-08, -0.117, -0.1006), (-1.425e-08, -0.117, 0.1494), (-0.04477, -0.1081, -0.1006), (-0.04477, -0.1081, 0.1494), (-0.08273, -0.08273, -0.1006), (-0.08273, -0.08273, 0.1494), (-0.1081, -0.04477, -0.1006), (-0.1081, -0.04477, 0.1494), (-0.117, -3.929e-10, -0.1006), (-0.117, -3.929e-10, 0.1494), (-0.1081, 0.04477, -0.1006), (-0.1081, 0.04477, 0.1494), (-0.08273, 0.08273, -0.1006), (-0.08273, 0.08273, 0.1494), (-0.04477, 0.1081, -0.1006), (-0.04477, 0.1081, 0.1494), (-4.023e-09, 0.117, 0.1006), (0.04338, 0.1047, 0.1042), (0.08015, 0.08015, 0.1042), (0.1047, 0.04338, 0.1042), (0.1134, -7.069e-09, 0.1042), (0.1047, -0.04338, 0.1042), (0.08015, -0.08015, 0.1042), (0.04338, -0.1047, 0.1042), (-1.403e-08, -0.1134, 0.1042), (-0.04338, -0.1047, 0.1042), (-0.08015, -0.08015, 0.1042), (-0.1047, -0.04338, 0.1042), (-0.1134, -9.752e-10, 0.1042), (-0.1047, 0.04338, 0.1042), (-0.08015, 0.08015, 0.1042), (-0.04338, 0.1047, 0.1042), (0.04338, 0.1047, 0.1458), (-4.245e-09, 0.1134, 0.1458), (0.08015, 0.08015, 0.1458), (0.1047, 0.04338, 0.1458), (0.1134, -7.069e-09, 0.1458), (0.1047, -0.04338, 0.1458), (0.08015, -0.08015, 0.1458), (0.04338, -0.1047, 0.1458), (-1.403e-08, -0.1134, 0.1458), (-0.04338, -0.1047, 0.1458), (-0.08015, -0.08015, 0.1458), (-0.1047, -0.04338, 0.1458), (-0.1134, -9.752e-10, 0.1458), (-0.1047, 0.04338, 0.1458), (-0.08015, 0.08015, 0.1458), (-0.04338, 0.1047, 0.1458), (-0.04477, 0.1081, 0.1006), (-4.245e-09, 0.1134, 0.1042), (-0.08273, 0.08273, 0.1006), (-0.1081, 0.04477, 0.1006), (-0.117, -3.929e-10, 0.1006), (-0.1081, -0.04477, 0.1006), (-0.08273, -0.08273, 0.1006), (-0.04477, -0.1081, 0.1006), (-1.425e-08, -0.117, 0.1006), (0.04477, -0.1081, 0.1006), (0.08273, -0.08273, 0.1006), (0.1081, -0.04477, 0.1006), (0.117, -6.902e-09, 0.1006), (0.1081, 0.04477, 0.1006), (0.08273, 0.08273, 0.1006), (0.04477, 0.1081, 0.1006)], [], [(65, 33, 48, 49), (33, 34, 50, 48), (34, 35, 51, 50), (35, 36, 52, 51), (36, 37, 53, 52), (37, 38, 54, 53), (38, 39, 55, 54), (39, 40, 56, 55), (40, 41, 57, 56), (41, 42, 58, 57), (42, 43, 59, 58), (43, 44, 60, 59), (44, 45, 61, 60), (45, 46, 62, 61), (46, 47, 63, 62), (47, 65, 49, 63), (0, 30, 28, 26, 24, 22, 20, 18, 16, 14, 12, 10, 8, 6, 4, 2), (30, 0, 32, 64), (28, 30, 64, 66), (26, 28, 66, 67), (24, 26, 67, 68), (22, 24, 68, 69), (20, 22, 69, 70), (18, 20, 70, 71), (16, 18, 71, 72), (14, 16, 72, 73), (12, 14, 73, 74), (10, 12, 74, 75), (8, 10, 75, 76), (6, 8, 76, 77), (4, 6, 77, 78), (2, 4, 78, 79), (0, 2, 79, 32), (48, 3, 1, 49), (50, 5, 3, 48), (51, 7, 5, 50), (52, 9, 7, 51), (53, 11, 9, 52), (54, 13, 11, 53), (55, 15, 13, 54), (56, 17, 15, 55), (57, 19, 17, 56), (58, 21, 19, 57), (59, 23, 21, 58), (60, 25, 23, 59), (61, 27, 25, 60), (62, 29, 27, 61), (63, 31, 29, 62), (49, 1, 31, 63), (47, 64, 32, 65), (46, 66, 64, 47), (45, 67, 66, 46), (44, 68, 67, 45), (43, 69, 68, 44), (42, 70, 69, 43), (41, 71, 70, 42), (40, 72, 71, 41), (39, 73, 72, 40), (38, 74, 73, 39), (37, 75, 74, 38), (36, 76, 75, 37), (35, 77, 76, 36), (34, 78, 77, 35), (33, 79, 78, 34), (65, 32, 79, 33)])
me_cylinder_001.polygons.foreach_set('use_smooth', [True] * 65)
me_cylinder_001.polygons.foreach_set('material_index', [1, 1, 1, 1, 1, 1, 1, 1, 1, 1, 1, 1, 1, 1, 1, 1, 0, 0, 0, 0, 0, 0, 0, 0, 0, 0, 0, 0, 0, 0, 0, 0, 0, 1, 1, 1, 1, 1, 1, 1, 1, 1, 1, 1, 1, 1, 1, 1, 1, 1, 1, 1, 1, 1, 1, 1, 1, 1, 1, 1, 1, 1, 1, 1, 1])
_uv = me_cylinder_001.uv_layers.new(name='UVMap')
_uv.uv.foreach_set('vector', [1.0, 0.9572, 0.9375, 0.9572, 0.9375, 0.9928, 1.0, 0.9928, 0.9375, 0.9572, 0.875, 0.9572, 0.875, 0.9928, 0.9375, 0.9928, 0.875, 0.9572, 0.8125, 0.9572, 0.8125, 0.9928, 0.875, 0.9928, 0.8125, 0.9572, 0.75, 0.9572, 0.75, 0.9928, 0.8125, 0.9928, 0.75, 0.9572, 0.6875, 0.9572, 0.6875, 0.9928, 0.75, 0.9928, 0.6875, 0.9572, 0.625, 0.9572, 0.625, 0.9928, 0.6875, 0.9928, 0.625, 0.9572, 0.5625, 0.9572, 0.5625, 0.9928, 0.625, 0.9928, 0.5625, 0.9572, 0.5, 0.9572, 0.5, 0.9928, 0.5625, 0.9928, 0.5, 0.9572, 0.4375, 0.9572, 0.4375, 0.9928, 0.5, 0.9928, 0.4375, 0.9572, 0.375, 0.9572, 0.375, 0.9928, 0.4375, 0.9928, 0.375, 0.9572, 0.3125, 0.9572, 0.3125, 0.9928, 0.375, 0.9928, 0.3125, 0.9572, 0.25, 0.9572, 0.25, 0.9928, 0.3125, 0.9928, 0.25, 0.9572, 0.1875, 0.9572, 0.1875, 0.9928, 0.25, 0.9928, 0.1875, 0.9572, 0.125, 0.9572, 0.125, 0.9928, 0.1875, 0.9928, 0.125, 0.9572, 0.0625, 0.9572, 0.0625, 0.9928, 0.125, 0.9928, 0.0625, 0.9572, 0.0, 0.9572, 0.0, 0.9928, 0.0625, 0.9928, 0.75, 0.49, 0.6582, 0.4717, 0.5803, 0.4197, 0.5283, 0.3418, 0.51, 0.25, 0.5283, 0.1582, 0.5803, 0.08029, 0.6582, 0.02827, 0.75, 0.01, 0.8418, 0.02827, 0.9197, 0.08029, 0.9717, 0.1582, 0.99, 0.25, 0.9717, 0.3418, 0.9197, 0.4197, 0.8418, 0.4717, 0.0625, 0.5, 0.0, 0.5, 0.0, 0.95, 0.0625, 0.95, 0.125, 0.5, 0.0625, 0.5, 0.0625, 0.95, 0.125, 0.95, 0.1875, 0.5, 0.125, 0.5, 0.125, 0.95, 0.1875, 0.95, 0.25, 0.5, 0.1875, 0.5, 0.1875, 0.95, 0.25, 0.95, 0.3125, 0.5, 0.25, 0.5, 0.25, 0.95, 0.3125, 0.95, 0.375, 0.5, 0.3125, 0.5, 0.3125, 0.95, 0.375, 0.95, 0.4375, 0.5, 0.375, 0.5, 0.375, 0.95, 0.4375, 0.95, 0.5, 0.5, 0.4375, 0.5, 0.4375, 0.95, 0.5, 0.95, 0.5625, 0.5, 0.5, 0.5, 0.5, 0.95, 0.5625, 0.95, 0.625, 0.5, 0.5625, 0.5, 0.5625, 0.95, 0.625, 0.95, 0.6875, 0.5, 0.625, 0.5, 0.625, 0.95, 0.6875, 0.95, 0.75, 0.5, 0.6875, 0.5, 0.6875, 0.95, 0.75, 0.95, 0.8125, 0.5, 0.75, 0.5, 0.75, 0.95, 0.8125, 0.95, 0.875, 0.5, 0.8125, 0.5, 0.8125, 0.95, 0.875, 0.95, 0.9375, 0.5, 0.875, 0.5, 0.875, 0.95, 0.9375, 0.95, 1.0, 0.5, 0.9375, 0.5, 0.9375, 0.95, 1.0, 0.95, 0.9375, 0.9928, 0.9375, 1.0, 1.0, 1.0, 1.0, 0.9928, 0.875, 0.9928, 0.875, 1.0, 0.9375, 1.0, 0.9375, 0.9928, 0.8125, 0.9928, 0.8125, 1.0, 0.875, 1.0, 0.875, 0.9928, 0.75, 0.9928, 0.75, 1.0, 0.8125, 1.0, 0.8125, 0.9928, 0.6875, 0.9928, 0.6875, 1.0, 0.75, 1.0, 0.75, 0.9928, 0.625, 0.9928, 0.625, 1.0, 0.6875, 1.0, 0.6875, 0.9928, 0.5625, 0.9928, 0.5625, 1.0, 0.625, 1.0, 0.625, 0.9928, 0.5, 0.9928, 0.5, 1.0, 0.5625, 1.0, 0.5625, 0.9928, 0.4375, 0.9928, 0.4375, 1.0, 0.5, 1.0, 0.5, 0.9928, 0.375, 0.9928, 0.375, 1.0, 0.4375, 1.0, 0.4375, 0.9928, 0.3125, 0.9928, 0.3125, 1.0, 0.375, 1.0, 0.375, 0.9928, 0.25, 0.9928, 0.25, 1.0, 0.3125, 1.0, 0.3125, 0.9928, 0.1875, 0.9928, 0.1875, 1.0, 0.25, 1.0, 0.25, 0.9928, 0.125, 0.9928, 0.125, 1.0, 0.1875, 1.0, 0.1875, 0.9928, 0.0625, 0.9928, 0.0625, 1.0, 0.125, 1.0, 0.125, 0.9928, 0.0, 0.9928, 0.0, 1.0, 0.0625, 1.0, 0.0625, 0.9928, 0.0625, 0.9572, 0.0625, 0.95, 0.0, 0.95, 0.0, 0.9572, 0.125, 0.9572, 0.125, 0.95, 0.0625, 0.95, 0.0625, 0.9572, 0.1875, 0.9572, 0.1875, 0.95, 0.125, 0.95, 0.125, 0.9572, 0.25, 0.9572, 0.25, 0.95, 0.1875, 0.95, 0.1875, 0.9572, 0.3125, 0.9572, 0.3125, 0.95, 0.25, 0.95, 0.25, 0.9572, 0.375, 0.9572, 0.375, 0.95, 0.3125, 0.95, 0.3125, 0.9572, 0.4375, 0.9572, 0.4375, 0.95, 0.375, 0.95, 0.375, 0.9572, 0.5, 0.9572, 0.5, 0.95, 0.4375, 0.95, 0.4375, 0.9572, 0.5625, 0.9572, 0.5625, 0.95, 0.5, 0.95, 0.5, 0.9572, 0.625, 0.9572, 0.625, 0.95, 0.5625, 0.95, 0.5625, 0.9572, 0.6875, 0.9572, 0.6875, 0.95, 0.625, 0.95, 0.625, 0.9572, 0.75, 0.9572, 0.75, 0.95, 0.6875, 0.95, 0.6875, 0.9572, 0.8125, 0.9572, 0.8125, 0.95, 0.75, 0.95, 0.75, 0.9572, 0.875, 0.9572, 0.875, 0.95, 0.8125, 0.95, 0.8125, 0.9572, 0.9375, 0.9572, 0.9375, 0.95, 0.875, 0.95, 0.875, 0.9572, 1.0, 0.9572, 1.0, 0.95, 0.9375, 0.95, 0.9375, 0.9572])
me_cylinder_001.materials.append(mat_hole_bottom)
me_cylinder_001.materials.append(mat_hole_top_ring)
me_cylinder_001.use_remesh_fix_poles = True
me_cylinder_001.use_remesh_preserve_attributes = False
me_cylinder_001.update()
me_circle_002 = bpy.data.meshes.new('Circle.002')
me_circle_002.from_pydata([(-0.00126, 0.1392, 0.1), (-0.05453, 0.1286, 0.1), (-0.09969, 0.09843, 0.1), (-0.1299, 0.05327, 0.1), (-0.1405, -1.195e-08, 0.1), (-0.1299, -0.05327, 0.1), (-0.09969, -0.09843, 0.1), (-0.05453, -0.1286, 0.1), (-0.00126, -0.1392, 0.1), (0.05201, -0.1286, 0.1), (0.09717, -0.09843, 0.1), (0.1273, -0.05327, 0.1), (0.1391, -1.457e-08, 0.1), (0.1273, 0.05327, 0.1), (0.09717, 0.09843, 0.1), (0.05201, 0.1286, 0.1)], [(1, 0), (2, 1), (3, 2), (4, 3), (5, 4), (6, 5), (7, 6), (8, 7), (9, 8), (10, 9), (11, 10), (12, 11), (13, 12), (14, 13), (15, 14), (0, 15)], [])
_uv = me_circle_002.uv_layers.new(name='UVMap')
_uv.uv.foreach_set('vector', [])
me_circle_002.materials.append(mat_widget_green)
me_circle_002.use_remesh_fix_poles = True
me_circle_002.use_remesh_preserve_attributes = False
me_circle_002.update()

# ---- curves / text
cu_plane = bpy.data.curves.new('Plane', 'CURVE')
cu_plane.dimensions = '3D'
_sp = cu_plane.splines.new('POLY'); _sp.points.add(7)
_sp.points.foreach_set('co', [-1.0, -2.0, 0.0, 0.0, 1.0, -2.0, 0.0, 0.0, 1.0, -0.6667, 0.0, 0.0, 3.308, -0.6667, 0.0, 0.0, 3.308, 0.6667, 0.0, 0.0, 1.0, 0.6667, 0.0, 0.0, 1.0, 2.0, 0.0, 0.0, -1.0, 2.0, 0.0, 0.0])
_sp.order_v = 0
_sp.resolution_v = 0
_sp.use_cyclic_u = True
cu_plane.materials.append(mat_field)
cu_plane.materials.append(mat_wood)
cu_plane.fill_mode = 'FULL'

# ---- objects
ob_field_and_boundaries = bpy.data.objects.new('Field and Boundaries', cu_plane)
ob_ball_logics = bpy.data.objects.new('Ball Logics', me_sphere)
ob_start_position = bpy.data.objects.new('Start Position', me_circle)
ob_club = bpy.data.objects.new('Club', me_circle_001)
ob_hole = bpy.data.objects.new('Hole', me_cylinder)
ob_hole_inside = bpy.data.objects.new('Hole_Inside', me_cylinder_001)
ob_hole_target = bpy.data.objects.new('Hole Target', me_circle_002)
ob_camera = bpy.data.objects.new('Camera', cam_camera_001)
ob_spot = bpy.data.objects.new('Spot', light_spot)
_N = ng_field_and_boundaries.nodes; _L = ng_field_and_boundaries.links
n0 = _N.new('GeometryNodeCurveToMesh'); n0.name = 'Curve to Mesh'; n0.location = (-160, 140)
n1 = _N.new('GeometryNodeResampleCurve'); n1.name = 'Resample Curve'; n1.location = (-500, -20)
n1.keep_last_segment = False
n2 = _N.new('GeometryNodeSetShadeSmooth'); n2.name = 'Set Shade Smooth'; n2.location = (20, 140)
n2.inputs[2].default_value = False
n3 = _N.new('GeometryNodeFillCurve'); n3.name = 'Fill Curve'; n3.location = (-160, -40)
n4 = _N.new('GeometryNodeSetMaterial'); n4.name = 'Set Material'; n4.location = (20, -40)
n4.inputs[2].default_value = mat_field
n5 = _N.new('GeometryNodeSetMaterial'); n5.name = 'Set Material.001'; n5.location = (200, 140)
n5.inputs[2].default_value = mat_wood
n6 = _N.new('GeometryNodeTransform'); n6.name = 'Transform'; n6.location = (400, 340)
n6.inputs[1].default_value = (0.0, 0.0, 0.05)
n7 = _N.new('GeometryNodeCurvePrimitiveQuadrilateral'); n7.name = 'Quadrilateral'; n7.location = (-500, 140)
n7.inputs[0].default_value = 0.15
n7.inputs[1].default_value = 0.15
n8 = _N.new('ShaderNodeMath'); n8.name = 'Math'; n8.location = (-660, -140)
n8.operation = 'DIVIDE'
n8.inputs[0].default_value = 1.0
n9 = _N.new('FunctionNodeInputInt'); n9.name = 'Integer'; n9.location = (-840, -220)
n9.integer = 10
n9.outputs[0].default_value = 0
n10 = _N.new('NodeGroupInput'); n10.name = 'Group Input'; n10.location = (-660, -20)
n11 = _N.new('GeometryNodeJoinGeometry'); n11.name = 'Join Geometry'; n11.location = (1020, 0)
n12 = _N.new('GeometryNodeMeshBoolean'); n12.name = 'Mesh Boolean'; n12.location = (780, -20)
n12.solver = 'EXACT'
n13 = _N.new('NodeGroupOutput'); n13.name = 'Group Output'; n13.location = (1307, -192)
n14 = _N.new('GeometryNodeObjectInfo'); n14.name = 'Object Info'; n14.location = (580, -140)
n14.transform_space = 'RELATIVE'
n14.inputs[0].default_value = ob_hole
n14.inputs[1].default_value = True
n15 = _N.new('GeometryNodeInputNamedAttribute'); n15.name = 'Named Attribute'; n15.location = (-185, 140)
n15.inputs[0].default_value = 'radius'
n16 = _N.new('GeometryNodeSwitch'); n16.name = 'Switch'; n16.location = (-185, 140)
n16.input_type = 'FLOAT'
n16.inputs[1].default_value = 1.0
_L.new(n10.outputs[0], n1.inputs[0])
_L.new(n1.outputs[0], n3.inputs[0])
_L.new(n1.outputs[0], n0.inputs[0])
_L.new(n7.outputs[0], n0.inputs[1])
_L.new(n11.outputs[0], n13.inputs[0])
_L.new(n6.outputs[0], n11.inputs[0])
_L.new(n12.outputs[0], n11.inputs[0])
_L.new(n9.outputs[0], n8.inputs[1])
_L.new(n8.outputs[0], n1.inputs[2])
_L.new(n0.outputs[0], n2.inputs[0])
_L.new(n3.outputs[0], n4.inputs[0])
_L.new(n2.outputs[0], n5.inputs[0])
_L.new(n5.outputs[0], n6.inputs[0])
_L.new(n8.outputs[0], n1.inputs[3])
_L.new(n4.outputs[0], n12.inputs[0])
_L.new(n14.outputs[4], n12.inputs[1])
_L.new(n15.outputs[1], n16.inputs[0])
_L.new(n15.outputs[0], n16.inputs[2])
_L.new(n16.outputs[0], n0.inputs[2])
n13.is_active_output = True
_N = ng_cast_rays.nodes; _L = ng_cast_rays.links
n0 = _N.new('NodeFrame'); n0.name = 'Frame.002'; n0.location = (-120, -780)
n0.label = 'Hit++'
n0.width = 380
n1 = _N.new('NodeFrame'); n1.name = 'Frame'; n1.location = (22, -290)
n1.label = 'To prevent next ray calc getting stuck into the geometry'
n1.width = 248
n2 = _N.new('NodeFrame'); n2.name = 'Frame.003'; n2.location = (-110, -530)
n2.label = 'Select only the point in question to be positioned'
n2.width = 360
n3 = _N.new('NodeFrame'); n3.name = 'Frame.001'; n3.location = (-800, -440)
n3.label = 'Transfers Position Hit to Calculate the Next One'
n3.width = 598
n4 = _N.new('GeometryNodeObjectInfo'); n4.name = 'Object Info'; n4.location = (-380, 80)
n4.transform_space = 'RELATIVE'
n4.inputs[0].default_value = ob_field_and_boundaries
n5 = _N.new('NodeGroupInput'); n5.name = 'Group Input'; n5.location = (-800, -280)
n6 = _N.new('ShaderNodeMath'); n6.name = 'Math.001'; n6.location = (180, -240)
n6.hide = True
n7 = _N.new('NodeGroupOutput'); n7.name = 'Group Output'; n7.location = (600, -420)
n8 = _N.new('FunctionNodeInputInt'); n8.name = 'Integer.001'; n8.location = (30, -130)
n8.integer = 1
n8.outputs[0].default_value = 0
n9 = _N.new('ShaderNodeMath'); n9.name = 'Math.002'; n9.location = (210, -30)
n10 = _N.new('NodeReroute'); n10.name = 'Reroute.006'; n10.location = (140, -84)
n10.width = 16
n10.socket_idname = 'NodeSocketInt'
n11 = _N.new('NodeReroute'); n11.name = 'Reroute'; n11.location = (-160, -260)
n11.width = 16
n11.socket_idname = 'NodeSocketVector'
n12 = _N.new('NodeReroute'); n12.name = 'Reroute.005'; n12.location = (-160, -180)
n12.width = 16
n12.socket_idname = 'NodeSocketVector'
n13 = _N.new('NodeReroute'); n13.name = 'Reroute.003'; n13.location = (-240, -160)
n13.width = 16
n13.socket_idname = 'NodeSocketVector'
n14 = _N.new('GeometryNodeRaycast'); n14.name = 'Raycast.003'; n14.location = (-120, 100)
n14.data_type = 'FLOAT_VECTOR'
n14.inputs[1].default_value = (0.0, 0.0, 0.0)
n14.inputs[4].default_value = 20.0
n15 = _N.new('ShaderNodeVectorMath'); n15.name = 'Vector Math.006'; n15.location = (180, -200)
n15.hide = True
n15.operation = 'REFLECT'
n16 = _N.new('NodeReroute'); n16.name = 'Reroute.007'; n16.location = (60, 42)
n16.width = 16
n16.socket_idname = 'NodeSocketVector'
n17 = _N.new('ShaderNodeVectorMath'); n17.name = 'Vector Math.007'; n17.location = (78, -30)
n17.operation = 'SCALE'
n17.inputs[3].default_value = 0.999
n18 = _N.new('NodeReroute'); n18.name = 'Reroute.008'; n18.location = (38, -110)
n18.width = 16
n18.socket_idname = 'NodeSocketVector'
n19 = _N.new('NodeReroute'); n19.name = 'Reroute.001'; n19.location = (130, -150)
n19.width = 16
n19.socket_idname = 'NodeSocketInt'
n20 = _N.new('GeometryNodeInputIndex'); n20.name = 'Index'; n20.location = (30, -50)
n20.hide = True
n21 = _N.new('FunctionNodeCompare'); n21.name = 'Compare'; n21.location = (190, -30)
n21.operation = 'EQUAL'
n21.data_type = 'INT'
n21.inputs[6].default_value = (0.0, 0.0, 0.0, 0.0)
n21.inputs[7].default_value = (0.0, 0.0, 0.0, 0.0)
n22 = _N.new('NodeReroute'); n22.name = 'Reroute.002'; n22.location = (-640, -400)
n22.width = 16
n22.socket_idname = 'NodeSocketInt'
n23 = _N.new('GeometryNodeInputPosition'); n23.name = 'Position'; n23.location = (190, -170)
n24 = _N.new('ShaderNodeMath'); n24.name = 'Math'; n24.location = (190, -230)
n24.operation = 'SUBTRACT'
n25 = _N.new('FunctionNodeInputInt'); n25.name = 'Integer'; n25.location = (30, -330)
n25.integer = 1
n25.outputs[0].default_value = 0
n26 = _N.new('NodeReroute'); n26.name = 'Reroute.004'; n26.location = (560, -60)
n26.width = 16
n26.socket_idname = 'NodeSocketVector'
n27 = _N.new('NodeReroute'); n27.name = 'Reroute.009'; n27.location = (160, -300)
n27.width = 16
n27.socket_idname = 'NodeSocketInt'
n28 = _N.new('GeometryNodeSetPosition'); n28.name = 'Set Position'; n28.location = (360, -480)
n29 = _N.new('GeometryNodeSampleIndex'); n29.name = 'Sample Index'; n29.location = (800, 440)
n29.data_type = 'FLOAT_VECTOR'
n29.clamp = True
n8.parent = n0
n9.parent = n0
n10.parent = n0
n17.parent = n1
n18.parent = n1
n19.parent = n2
n20.parent = n2
n21.parent = n2
n23.parent = n3
n24.parent = n3
n25.parent = n3
n26.parent = n3
n27.parent = n3
n29.parent = n3
_L.new(n12.outputs[0], n14.inputs[3])
_L.new(n4.outputs[4], n14.inputs[0])
_L.new(n20.outputs[0], n21.inputs[0])
_L.new(n20.outputs[0], n21.inputs[2])
_L.new(n19.outputs[0], n21.inputs[3])
_L.new(n21.outputs[0], n28.inputs[1])
_L.new(n28.outputs[0], n7.inputs[0])
_L.new(n14.outputs[2], n15.inputs[1])
_L.new(n11.outputs[0], n15.inputs[0])
_L.new(n15.outputs[0], n7.inputs[1])
_L.new(n17.outputs[0], n28.inputs[2])
_L.new(n23.outputs[0], n29.inputs[1])
_L.new(n5.outputs[0], n29.inputs[0])
_L.new(n5.outputs[0], n28.inputs[0])
_L.new(n13.outputs[0], n14.inputs[2])
_L.new(n27.outputs[0], n24.inputs[0])
_L.new(n24.outputs[0], n29.inputs[2])
_L.new(n25.outputs[0], n24.inputs[1])
_L.new(n18.outputs[0], n17.inputs[0])
_L.new(n14.outputs[3], n6.inputs[0])
_L.new(n5.outputs[2], n6.inputs[1])
_L.new(n6.outputs[0], n7.inputs[2])
_L.new(n5.outputs[1], n11.inputs[0])
_L.new(n8.outputs[0], n9.inputs[1])
_L.new(n22.outputs[0], n19.inputs[0])
_L.new(n10.outputs[0], n9.inputs[0])
_L.new(n9.outputs[0], n7.inputs[3])
_L.new(n5.outputs[3], n22.inputs[0])
_L.new(n26.outputs[0], n13.inputs[0])
_L.new(n29.outputs[0], n26.inputs[0])
_L.new(n11.outputs[0], n12.inputs[0])
_L.new(n19.outputs[0], n10.inputs[0])
_L.new(n14.outputs[1], n16.inputs[0])
_L.new(n16.outputs[0], n18.inputs[0])
_L.new(n22.outputs[0], n27.inputs[0])
n7.is_active_output = True
_N = ng_ray_caster_ball.nodes; _L = ng_ray_caster_ball.links
n0 = _N.new('GeometryNodeStoreNamedAttribute'); n0.name = 'Store Named Attribute'; n0.location = (55, -40)
n0.data_type = 'FLOAT_VECTOR'
n0.domain = 'CORNER'
n0.inputs[2].default_value = 'uv_map'
n1 = _N.new('NodeFrame'); n1.name = 'Frame.006'; n1.location = (-260, 340)
n1.label = 'Easy-in Progression'
n1.width = 200
n2 = _N.new('NodeFrame'); n2.name = 'Frame.002'; n2.location = (-490, 310)
n2.label = 'Linear Progression'
n2.width = 200
n3 = _N.new('NodeFrame'); n3.name = 'Frame'; n3.location = (1869, -163)
n3.label = 'Align Ball / Rotate / Set to Hole Position'
n3.width = 1161
n4 = _N.new('NodeFrame'); n4.name = 'Frame.001'; n4.location = (1070, -890)
n4.label = 'Perform Rotation'
n4.width = 860
n5 = _N.new('NodeFrame'); n5.name = 'Frame.003'; n5.location = (-1700, -120)
n5.label = 'Line Size must be N of hits +1 (initial point)'
n5.width = 200
n6 = _N.new('NodeFrame'); n6.name = 'Frame.008'; n6.location = (1550, 170)
n6.label = 'Align Rotation to the Moving Point'
n6.width = 587
n7 = _N.new('NodeFrame'); n7.name = 'Frame.007'; n7.location = (530, -520)
n7.label = 'Make Ball & Set Materials'
n7.width = 1260
n8 = _N.new('NodeFrame'); n8.name = 'Frame.005'; n8.location = (490, 170)
n8.label = 'Checks distance from the moving point (end point) to the Hole'
n8.width = 1040
n9 = _N.new('NodeFrame'); n9.name = 'Frame.004'; n9.location = (-1381, 320)
n9.label = '9 hits chain defined here'
n9.width = 521
n10 = _N.new('GeometryNodeCurvePrimitiveCircle'); n10.name = 'Curve Circle'; n10.location = (640, 380)
n10.inputs[0].default_value = 12
n10.inputs[4].default_value = 0.09
n11 = _N.new('GeometryNodeCurveToMesh'); n11.name = 'Curve to Mesh'; n11.location = (820, 480)
n12 = _N.new('GeometryNodeSetMaterial'); n12.name = 'Set Material.002'; n12.location = (1000, 480)
n12.inputs[2].default_value = mat_trail_speed_effect
n13 = _N.new('GeometryNodeSplineParameter'); n13.name = 'Spline Parameter.001'; n13.location = (200, 340)
n14 = _N.new('NodeReroute'); n14.name = 'Reroute.013'; n14.location = (360, 460)
n14.width = 16
n14.socket_idname = 'NodeSocketGeometry'
n15 = _N.new('ShaderNodeFloatCurve'); n15.name = 'Float Curve'; n15.location = (30, -30)
n15.width = 140
_c = n15.mapping.curves[0]
while len(_c.points) > 2: _c.points.remove(_c.points[-1])
_c.points[0].location = (0.0, 0.0); _c.points[0].handle_type = 'AUTO'
_c.points[1].location = (0.46591, 0.85219); _c.points[1].handle_type = 'AUTO'
_p = _c.points.new(1.0, 1.0); _p.handle_type = 'AUTO'
n15.mapping.update()
n16 = _N.new('NodeReroute'); n16.name = 'Reroute.005'; n16.location = (360, 340)
n16.width = 16
n16.socket_idname = 'NodeSocketGeometry'
n17 = _N.new('NodeReroute'); n17.name = 'Reroute.002'; n17.location = (160, 360)
n17.width = 16
n17.socket_idname = 'NodeSocketFloat'
n18 = _N.new('GeometryNodeObjectInfo'); n18.name = 'Object Info'; n18.location = (-2000, -200)
n18.transform_space = 'RELATIVE'
n18.inputs[0].default_value = ob_start_position
n18.inputs[1].default_value = True
n19 = _N.new('GeometryNodeCaptureAttribute'); n19.name = 'Capture Attribute.001'; n19.location = (400, 480)
n19.capture_items.clear()
n20 = _N.new('NodeGroupOutput'); n20.name = 'Group Output'; n20.location = (3670, 280)
n21 = _N.new('NodeReroute'); n21.name = 'Reroute.021'; n21.location = (-20, 200)
n21.width = 16
n21.socket_idname = 'NodeSocketFloat'
n22 = _N.new('NodeReroute'); n22.name = 'Reroute.004'; n22.location = (160, -1060)
n22.width = 16
n22.socket_idname = 'NodeSocketFloat'
n23 = _N.new('NodeReroute'); n23.name = 'Reroute.006'; n23.location = (360, 0)
n23.width = 16
n23.socket_idname = 'NodeSocketGeometry'
n24 = _N.new('ShaderNodeMath'); n24.name = 'Math.001'; n24.location = (30, -90)
n24.operation = 'DIVIDE'
n24.inputs[1].default_value = 60.0
n25 = _N.new('ShaderNodeMath'); n25.name = 'Math.002'; n25.location = (30, -250)
n25.operation = 'SUBTRACT'
n25.inputs[1].default_value = 0.25
n26 = _N.new('GeometryNodeInputSceneTime'); n26.name = 'Scene Time'; n26.location = (30, -30)
n27 = _N.new('GeometryNodeCaptureAttribute'); n27.name = 'Capture Attribute'; n27.location = (-40, 740)
n27.capture_items.clear()
n28 = _N.new('GeometryNodeTrimCurve'); n28.name = 'Trim Curve'; n28.location = (200, 500)
n29 = _N.new('NodeReroute'); n29.name = 'Reroute.017'; n29.location = (960, -420)
n29.width = 16
n29.socket_idname = 'NodeSocketGeometry'
n30 = _N.new('GeometryNodeCurveEndpointSelection'); n30.name = 'Endpoint Selection'; n30.location = (31, -277)
n30.inputs[0].default_value = 0
n31 = _N.new('NodeReroute'); n31.name = 'Reroute.010'; n31.location = (151, -257)
n31.width = 16
n31.socket_idname = 'NodeSocketGeometry'
n32 = _N.new('NodeReroute'); n32.name = 'Reroute.022'; n32.location = (691, -37)
n32.width = 16
n32.socket_idname = 'NodeSocketBool'
n33 = _N.new('NodeReroute'); n33.name = 'Reroute.012'; n33.location = (691, -397)
n33.width = 16
n33.socket_idname = 'NodeSocketBool'
n34 = _N.new('GeometryNodeObjectInfo'); n34.name = 'Object Info.002'; n34.location = (631, -417)
n34.transform_space = 'RELATIVE'
n34.inputs[0].default_value = ob_hole_inside
n34.inputs[1].default_value = True
n35 = _N.new('GeometryNodeRealizeInstances'); n35.name = 'Realize Instances'; n35.location = (991, -317)
n36 = _N.new('GeometryNodeInstanceOnPoints'); n36.name = 'Instance on Points'; n36.location = (271, -257)
n37 = _N.new('GeometryNodeSetPosition'); n37.name = 'Set Position'; n37.location = (811, -317)
n38 = _N.new('ShaderNodeMath'); n38.name = 'Math.007'; n38.location = (30, -30)
n38.operation = 'SUBTRACT'
n38.inputs[0].default_value = 1.0
n39 = _N.new('NodeReroute'); n39.name = 'Reroute.008'; n39.location = (2240, -960)
n39.width = 16
n39.socket_idname = 'NodeSocketVector'
n40 = _N.new('NodeReroute'); n40.name = 'Reroute.011'; n40.location = (231, -417)
n40.width = 16
n40.socket_idname = 'NodeSocketVectorEuler'
n41 = _N.new('ShaderNodeCombineXYZ'); n41.name = 'Combine XYZ'; n41.location = (690, -30)
n42 = _N.new('NodeGroupInput'); n42.name = 'Group Input'; n42.location = (3440, 140)
n43 = _N.new('NodeReroute'); n43.name = 'Reroute.014'; n43.location = (600, 220)
n43.width = 16
n43.socket_idname = 'NodeSocketFloat'
n44 = _N.new('NodeReroute'); n44.name = 'Reroute.015'; n44.location = (2680, 620)
n44.width = 16
n44.socket_idname = 'NodeSocketFloat'
n45 = _N.new('GeometryNodeCurveToMesh'); n45.name = 'Curve to Mesh.001'; n45.location = (360, 860)
n46 = _N.new('GeometryNodeCurvePrimitiveCircle'); n46.name = 'Curve Circle.001'; n46.location = (200, 860)
n46.inputs[0].default_value = 3
n46.inputs[4].default_value = 0.01
n47 = _N.new('GeometryNodeSetMaterial'); n47.name = 'Set Material.001'; n47.location = (520, 860)
n47.width = 177
n47.inputs[2].default_value = mat_trail_guide_dash
n48 = _N.new('GeometryNodeJoinGeometry'); n48.name = 'Join Geometry'; n48.location = (3180, 260)
n48.hide = True
n49 = _N.new('GeometryNodeJoinGeometry'); n49.name = 'Join Geometry.001'; n49.location = (1900, 460)
n49.hide = True
n50 = _N.new('NodeReroute'); n50.name = 'Reroute.009'; n50.location = (550, -90)
n50.width = 16
n50.socket_idname = 'NodeSocketVectorEuler'
n51 = _N.new('FunctionNodeAlignEulerToVector'); n51.name = 'Align Euler to Vector'; n51.location = (350, -30)
n52 = _N.new('NodeReroute'); n52.name = 'Reroute.007'; n52.location = (150, -250)
n52.width = 16
n52.socket_idname = 'NodeSocketFloat'
n53 = _N.new('GeometryNodeInputTangent'); n53.name = 'Curve Tangent'; n53.location = (30, -190)
n53.width = 122
n53.hide = True
n54 = _N.new('GeometryNodeSetMaterial'); n54.name = 'Set Material.004'; n54.location = (560, -30)
n54.inputs[2].default_value = mat_color_ball_a
n55 = _N.new('FunctionNodeCompare'); n55.name = 'Compare.001'; n55.location = (380, -110)
n55.data_type = 'INT'
n55.inputs[3].default_value = 3
n55.inputs[6].default_value = (0.0, 0.0, 0.0, 0.0)
n55.inputs[7].default_value = (0.0, 0.0, 0.0, 0.0)
n56 = _N.new('FunctionNodeBooleanMath'); n56.name = 'Boolean Math'; n56.location = (560, -170)
n56.operation = 'NOT'
n57 = _N.new('GeometryNodeSetMaterial'); n57.name = 'Set Material.005'; n57.location = (740, -30)
n57.inputs[2].default_value = mat_color_ball_b
n58 = _N.new('GeometryNodeSetMaterial'); n58.name = 'Set Material.003'; n58.location = (560, -30)
n58.inputs[2].default_value = mat_color_ball_a
n59 = _N.new('GeometryNodeSubdivisionSurface'); n59.name = 'Subdivision Surface'; n59.location = (910, -40)
n59.uv_smooth = 'NONE'
n59.inputs[1].default_value = 2
n59.inputs[4].default_value = False
n60 = _N.new('GeometryNodeSetShadeSmooth'); n60.name = 'Set Shade Smooth'; n60.location = (1090, -40)
n61 = _N.new('GeometryNodeCaptureAttribute'); n61.name = 'Capture Attribute.002'; n61.location = (210, -60)
n61.capture_items.clear()
n61.domain = 'FACE'
n62 = _N.new('GeometryNodeInputIndex'); n62.name = 'Index'; n62.location = (30, -260)
n63 = _N.new('GeometryNodeMeshCube'); n63.name = 'Cube'; n63.location = (30, -40)
n63.inputs[0].default_value = (0.2, 0.2, 0.2)
n64 = _N.new('GeometryNodeObjectInfo'); n64.name = 'Object Info.001'; n64.location = (500, -260)
n64.transform_space = 'RELATIVE'
n64.inputs[0].default_value = ob_hole
n64.inputs[1].default_value = True
n65 = _N.new('GeometryNodeInputPosition'); n65.name = 'Position'; n65.location = (350, -190)
n65.width = 100
n65.hide = True
n66 = _N.new('NodeReroute'); n66.name = 'Reroute.001'; n66.location = (470, -170)
n66.width = 16
n66.socket_idname = 'NodeSocketGeometry'
n67 = _N.new('NodeReroute'); n67.name = 'Reroute'; n67.location = (490, -250)
n67.width = 16
n67.socket_idname = 'NodeSocketFloat'
n68 = _N.new('GeometryNodeAttributeDomainSize'); n68.name = 'Domain Size'; n68.location = (30, -190)
n68.component = 'CURVE'
n69 = _N.new('FunctionNodeInputInt'); n69.name = 'Integer'; n69.location = (30, -330)
n69.integer = 1
n69.outputs[0].default_value = 0
n70 = _N.new('ShaderNodeMath'); n70.name = 'Math.003'; n70.location = (210, -250)
n70.hide = True
n70.operation = 'SUBTRACT'
n71 = _N.new('FunctionNodeCompare'); n71.name = 'Compare'; n71.location = (870, -330)
n71.operation = 'LESS_THAN'
n71.inputs[1].default_value = 0.14
n71.inputs[6].default_value = (0.0, 0.0, 0.0, 0.0)
n71.inputs[7].default_value = (0.0, 0.0, 0.0, 0.0)
n72 = _N.new('ShaderNodeVectorMath'); n72.name = 'Vector Math'; n72.location = (690, -290)
n72.hide = True
n72.operation = 'DISTANCE'
n73 = _N.new('GeometryNodeRotateInstances'); n73.name = 'Rotate Instances'; n73.location = (451, -337)
n74 = _N.new('ShaderNodeMath'); n74.name = 'Math.006'; n74.location = (2140, -240)
n74.operation = 'GREATER_THAN'
n74.inputs[1].default_value = 0.0
n75 = _N.new('ShaderNodeMath'); n75.name = 'Math.004'; n75.location = (-20, -340)
n75.hide = True
n75.operation = 'MULTIPLY'
n76 = _N.new('NodeGroupInput'); n76.name = 'Group Input.001'; n76.location = (-220, -320)
n77 = _N.new('NodeReroute'); n77.name = 'Reroute.016'; n77.location = (140, -1103)
n77.width = 16
n77.socket_idname = 'NodeSocketFloat'
n78 = _N.new('NodeReroute'); n78.name = 'Reroute.018'; n78.location = (150, -210)
n78.width = 16
n78.socket_idname = 'NodeSocketFloat'
n79 = _N.new('NodeReroute'); n79.name = 'Reroute.003'; n79.location = (160, -360)
n79.width = 16
n79.socket_idname = 'NodeSocketFloat'
n80 = _N.new('ShaderNodeMath'); n80.name = 'Math.005'; n80.location = (190, -30)
n80.operation = 'MULTIPLY'
n81 = _N.new('ShaderNodeMath'); n81.name = 'Math'; n81.location = (350, -30)
n81.operation = 'DEGREES'
n82 = _N.new('ShaderNodeMath'); n82.name = 'Math.008'; n82.location = (510, -30)
n82.operation = 'MULTIPLY'
n82.inputs[1].default_value = -0.15
n83 = _N.new('GeometryNodeGroup'); n83.name = 'Group.010'; n83.location = (-1660, -320)
n83.node_tree = ng_initial_direction
n84 = _N.new('GeometryNodeGroup'); n84.name = 'Group.012'; n84.location = (31, -270)
n84.node_tree = ng_cast_rays
n85 = _N.new('GeometryNodeGroup'); n85.name = 'Group.013'; n85.location = (191, -270)
n85.node_tree = ng_cast_rays
n86 = _N.new('GeometryNodeGroup'); n86.name = 'Group.015'; n86.location = (31, -30)
n86.node_tree = ng_cast_rays
n87 = _N.new('GeometryNodeGroup'); n87.name = 'Group.014'; n87.location = (351, -270)
n87.node_tree = ng_cast_rays
n88 = _N.new('GeometryNodeGroup'); n88.name = 'Group.004'; n88.location = (31, -510)
n88.node_tree = ng_cast_rays
n88.inputs[2].default_value = 0.0
n88.inputs[3].default_value = 1
n89 = _N.new('GeometryNodeGroup'); n89.name = 'Group.008'; n89.location = (191, -510)
n89.node_tree = ng_cast_rays
n90 = _N.new('GeometryNodeGroup'); n90.name = 'Group.011'; n90.location = (351, -510)
n90.node_tree = ng_cast_rays
n91 = _N.new('GeometryNodeGroup'); n91.name = 'Group.017'; n91.location = (351, -30)
n91.node_tree = ng_cast_rays
n92 = _N.new('GeometryNodeGroup'); n92.name = 'Group.016'; n92.location = (191, -30)
n92.node_tree = ng_cast_rays
n93 = _N.new('GeometryNodeTransform'); n93.name = 'Transform'; n93.location = (-660, 440)
n93.inputs[1].default_value = (0.0, 0.0, 0.1)
n94 = _N.new('GeometryNodeSplineParameter'); n94.name = 'Spline Parameter'; n94.location = (-200, 580)
n95 = _N.new('GeometryNodeGroup'); n95.name = 'Group.009'; n95.location = (30, -30)
n95.node_tree = ng_line_to_be_casted
n95.inputs[1].default_value = 10
n96 = _N.new('FunctionNodeEulerToRotation'); n96.name = 'Euler to Rotation'; n96.location = (231, -257)
n97 = _N.new('FunctionNodeEulerToRotation'); n97.name = 'Euler to Rotation.001'; n97.location = (411, -337)
n98 = _N.new('GeometryNodeInputNamedAttribute'); n98.name = 'Named Attribute'; n98.location = (335, 860)
n98.inputs[0].default_value = 'radius'
n99 = _N.new('GeometryNodeSwitch'); n99.name = 'Switch'; n99.location = (335, 860)
n99.input_type = 'FLOAT'
n99.inputs[1].default_value = 1.0
n100 = _N.new('GeometryNodeInputNamedAttribute'); n100.name = 'Named Attribute.001'; n100.location = (795, 480)
n100.inputs[0].default_value = 'radius'
n101 = _N.new('GeometryNodeSwitch'); n101.name = 'Switch.001'; n101.location = (795, 480)
n101.input_type = 'FLOAT'
n101.inputs[1].default_value = 1.0
n102 = _N.new('GeometryNodeSampleIndex'); n102.name = 'Sample Index'; n102.location = (-1550, -170)
n102.data_type = 'FLOAT_VECTOR'
n102.clamp = True
n103 = _N.new('GeometryNodeSampleIndex'); n103.name = 'Sample Index.001'; n103.location = (-490, -170)
n103.data_type = 'FLOAT_VECTOR'
n103.clamp = True
n0.parent = n7
n15.parent = n1
n24.parent = n2
n25.parent = n2
n26.parent = n2
n30.parent = n3
n31.parent = n3
n32.parent = n3
n33.parent = n3
n34.parent = n3
n35.parent = n3
n36.parent = n3
n37.parent = n3
n38.parent = n4
n40.parent = n3
n41.parent = n4
n50.parent = n6
n51.parent = n6
n52.parent = n6
n53.parent = n6
n54.parent = n7
n55.parent = n7
n56.parent = n7
n57.parent = n7
n58.parent = n7
n59.parent = n7
n60.parent = n7
n61.parent = n7
n62.parent = n7
n63.parent = n7
n64.parent = n8
n65.parent = n8
n66.parent = n8
n67.parent = n8
n68.parent = n8
n69.parent = n8
n70.parent = n8
n71.parent = n8
n72.parent = n8
n73.parent = n3
n78.parent = n4
n80.parent = n4
n81.parent = n4
n82.parent = n4
n84.parent = n9
n85.parent = n9
n86.parent = n9
n87.parent = n9
n88.parent = n9
n89.parent = n9
n90.parent = n9
n91.parent = n9
n92.parent = n9
n95.parent = n5
n96.parent = n3
n97.parent = n3
n102.parent = n6
n103.parent = n8
_L.new(n95.outputs[0], n88.inputs[0])
_L.new(n88.outputs[0], n89.inputs[0])
_L.new(n89.outputs[0], n90.inputs[0])
_L.new(n93.outputs[0], n28.inputs[0])
_L.new(n83.outputs[0], n88.inputs[1])
_L.new(n89.outputs[1], n90.inputs[1])
_L.new(n88.outputs[1], n89.inputs[1])
_L.new(n90.outputs[0], n84.inputs[0])
_L.new(n90.outputs[1], n84.inputs[1])
_L.new(n84.outputs[0], n85.inputs[0])
_L.new(n84.outputs[1], n85.inputs[1])
_L.new(n85.outputs[0], n87.inputs[0])
_L.new(n85.outputs[1], n87.inputs[1])
_L.new(n87.outputs[0], n86.inputs[0])
_L.new(n87.outputs[1], n86.inputs[1])
_L.new(n31.outputs[0], n36.inputs[0])
_L.new(n88.outputs[2], n89.inputs[2])
_L.new(n89.outputs[2], n90.inputs[2])
_L.new(n90.outputs[2], n84.inputs[2])
_L.new(n84.outputs[2], n85.inputs[2])
_L.new(n85.outputs[2], n87.inputs[2])
_L.new(n87.outputs[2], n86.inputs[2])
_L.new(n17.outputs[0], n28.inputs[3])
_L.new(n21.outputs[0], n75.inputs[0])
_L.new(n18.outputs[1], n95.inputs[0])
_L.new(n18.outputs[2], n83.inputs[0])
_L.new(n88.outputs[3], n89.inputs[3])
_L.new(n89.outputs[3], n90.inputs[3])
_L.new(n90.outputs[3], n84.inputs[3])
_L.new(n84.outputs[3], n85.inputs[3])
_L.new(n85.outputs[3], n87.inputs[3])
_L.new(n87.outputs[3], n86.inputs[3])
_L.new(n86.outputs[0], n92.inputs[0])
_L.new(n86.outputs[2], n92.inputs[2])
_L.new(n86.outputs[1], n92.inputs[1])
_L.new(n86.outputs[3], n92.inputs[3])
_L.new(n92.outputs[0], n91.inputs[0])
_L.new(n92.outputs[2], n91.inputs[2])
_L.new(n92.outputs[1], n91.inputs[1])
_L.new(n92.outputs[3], n91.inputs[3])
_L.new(n80.outputs[0], n81.inputs[0])
_L.new(n22.outputs[0], n38.inputs[1])
_L.new(n81.outputs[0], n82.inputs[0])
_L.new(n10.outputs[0], n11.inputs[1])
_L.new(n46.outputs[0], n45.inputs[1])
_L.new(n27.outputs[0], n45.inputs[0])
_L.new(n45.outputs[0], n47.inputs[0])
_L.new(n94.outputs[0], n27.inputs[1])
_L.new(n44.outputs[0], n20.inputs[1])
_L.new(n11.outputs[0], n12.inputs[0])
_L.new(n13.outputs[0], n19.inputs[1])
_L.new(n16.outputs[0], n19.inputs[0])
_L.new(n19.outputs[0], n11.inputs[0])
_L.new(n43.outputs[0], n20.inputs[2])
_L.new(n21.outputs[0], n20.inputs[3])
_L.new(n42.outputs[1], n20.inputs[4])
_L.new(n76.outputs[2], n75.inputs[1])
_L.new(n23.outputs[0], n66.inputs[0])
_L.new(n66.outputs[0], n103.inputs[0])
_L.new(n65.outputs[0], n103.inputs[1])
_L.new(n103.outputs[0], n72.inputs[0])
_L.new(n64.outputs[1], n72.inputs[1])
_L.new(n72.outputs[1], n71.inputs[0])
_L.new(n30.outputs[0], n36.inputs[1])
_L.new(n73.outputs[0], n37.inputs[0])
_L.new(n34.outputs[1], n37.inputs[2])
_L.new(n33.outputs[0], n37.inputs[1])
_L.new(n26.outputs[1], n24.inputs[0])
_L.new(n24.outputs[0], n25.inputs[0])
_L.new(n25.outputs[0], n15.inputs[1])
_L.new(n79.outputs[0], n17.inputs[0])
_L.new(n75.outputs[0], n79.inputs[0])
_L.new(n79.outputs[0], n22.inputs[0])
_L.new(n14.outputs[0], n16.inputs[0])
_L.new(n16.outputs[0], n23.inputs[0])
_L.new(n29.outputs[0], n31.inputs[0])
_L.new(n32.outputs[0], n33.inputs[0])
_L.new(n28.outputs[0], n14.inputs[0])
_L.new(n91.outputs[0], n93.inputs[0])
_L.new(n37.outputs[0], n35.inputs[0])
_L.new(n60.outputs[0], n36.inputs[2])
_L.new(n57.outputs[0], n59.inputs[0])
_L.new(n61.outputs[0], n58.inputs[0])
_L.new(n0.outputs[0], n61.inputs[0])
_L.new(n62.outputs[0], n61.inputs[1])
_L.new(n61.outputs[1], n55.inputs[2])
_L.new(n55.outputs[0], n58.inputs[1])
_L.new(n61.outputs[0], n54.inputs[0])
_L.new(n55.outputs[0], n54.inputs[1])
_L.new(n58.outputs[0], n57.inputs[0])
_L.new(n55.outputs[0], n56.inputs[0])
_L.new(n56.outputs[0], n57.inputs[1])
_L.new(n66.outputs[0], n29.inputs[0])
_L.new(n15.outputs[0], n21.inputs[0])
_L.new(n71.outputs[0], n32.inputs[0])
_L.new(n36.outputs[0], n73.inputs[0])
_L.new(n39.outputs[0], n97.inputs[0])
_L.new(n38.outputs[0], n80.inputs[0])
_L.new(n23.outputs[0], n68.inputs[0])
_L.new(n68.outputs[0], n70.inputs[0])
_L.new(n69.outputs[0], n70.inputs[1])
_L.new(n67.outputs[0], n103.inputs[2])
_L.new(n59.outputs[0], n60.inputs[0])
_L.new(n48.outputs[0], n20.inputs[0])
_L.new(n66.outputs[0], n102.inputs[0])
_L.new(n52.outputs[0], n102.inputs[2])
_L.new(n53.outputs[0], n102.inputs[1])
_L.new(n70.outputs[0], n67.inputs[0])
_L.new(n67.outputs[0], n52.inputs[0])
_L.new(n102.outputs[0], n51.inputs[2])
_L.new(n40.outputs[0], n96.inputs[0])
_L.new(n82.outputs[0], n41.inputs[1])
_L.new(n41.outputs[0], n39.inputs[0])
_L.new(n51.outputs[0], n50.inputs[0])
_L.new(n50.outputs[0], n40.inputs[0])
_L.new(n12.outputs[0], n49.inputs[0])
_L.new(n47.outputs[0], n49.inputs[0])
_L.new(n49.outputs[0], n48.inputs[0])
_L.new(n35.outputs[0], n48.inputs[0])
_L.new(n19.outputs[1], n43.inputs[0])
_L.new(n27.outputs[1], n44.inputs[0])
_L.new(n78.outputs[0], n80.inputs[1])
_L.new(n74.outputs[0], n73.inputs[1])
_L.new(n79.outputs[0], n74.inputs[0])
_L.new(n91.outputs[2], n77.inputs[0])
_L.new(n77.outputs[0], n78.inputs[0])
_L.new(n93.outputs[0], n27.inputs[0])
_L.new(n63.outputs[0], n0.inputs[0])
_L.new(n63.outputs[1], n0.inputs[3])
_L.new(n96.outputs[0], n36.inputs[5])
_L.new(n97.outputs[0], n73.inputs[2])
_L.new(n98.outputs[1], n99.inputs[0])
_L.new(n98.outputs[0], n99.inputs[2])
_L.new(n99.outputs[0], n45.inputs[2])
_L.new(n100.outputs[1], n101.inputs[0])
_L.new(n100.outputs[0], n101.inputs[2])
_L.new(n101.outputs[0], n11.inputs[2])
n20.is_active_output = True

# ---- transforms, parenting, visibility, modifiers, constraints
ob_field_and_boundaries.location = (0.0, 0.0, 0.0)
ob_field_and_boundaries.hide_select = True
_m = ob_field_and_boundaries.modifiers.new('GeometryNodes', 'NODES')
_m.node_group = ng_field_and_boundaries
ob_ball_logics.location = (0.0, 0.0, 0.0)
ob_ball_logics.hide_select = True
_m = ob_ball_logics.modifiers.new('GeometryNodes', 'NODES')
_m.node_group = ng_ray_caster_ball
_gi = [s.identifier for s in ng_ray_caster_ball.interface.items_tree if s.item_type == 'SOCKET' and s.in_out == 'INPUT']
_m[_gi[1]] = 0.954  # Guide Trail Size
_m[_gi[2]] = 0.954  # Power
ob_start_position.location = (-0.4139, -1.451, 0.0)
ob_start_position.rotation_euler = (0.0, 0.0, -4.265)
ob_start_position.lock_location = (False, False, True)
ob_start_position.lock_rotation = (True, True, False)
ob_start_position.lock_scale = (True, True, True)
_m = ob_start_position.modifiers.new('Skin', 'SKIN')
ob_club.parent = ob_start_position
ob_club.matrix_parent_inverse = Matrix(((1.0, -0.0, 0.0, 0.1743), (-0.0, 1.0, -0.0, 0.6584), (-0.0, 0.0, 1.0, -0.0), (-0.0, 0.0, -0.0, 1.0)))
ob_club.location = (-0.4743, -0.6584, 1.0)
ob_club.hide_select = True
_m = ob_club.modifiers.new('WeightedNormal', 'WEIGHTED_NORMAL')
ob_hole.parent = ob_hole_target
ob_hole.matrix_parent_inverse = Matrix(((1.0, -0.0, 0.0, 0.08124), (-0.0, 1.0, -0.0, -0.6961), (0.0, 0.0, 1.0, -0.0), (-0.0, 0.0, -0.0, 1.0)))
ob_hole.location = (-0.08124, 0.6961, 0.0)
ob_hole.hide_viewport = True
ob_hole.hide_render = True
ob_hole_inside.parent = ob_hole_target
ob_hole_inside.matrix_parent_inverse = Matrix(((1.0, -0.0, 0.0, 0.08124), (-0.0, 1.0, -0.0, -0.6961), (0.0, 0.0, 1.0, -0.0), (-0.0, 0.0, -0.0, 1.0)))
ob_hole_inside.location = (-0.08124, 0.6961, -0.1494)
ob_hole_inside.hide_select = True
_m = ob_hole_inside.modifiers.new('Auto Smooth', 'NODES')
_m.node_group = ng_auto_smooth
_gi = [s.identifier for s in ng_auto_smooth.interface.items_tree if s.item_type == 'SOCKET' and s.in_out == 'INPUT']
_m[_gi[1]] = 0.5236  # Angle
ob_hole_target.location = (2.577, 0.004174, 0.0)
ob_hole_target.lock_location = (False, False, True)
ob_hole_target.lock_rotation = (True, True, True)
ob_hole_target.lock_scale = (True, True, True)
_m = ob_hole_target.modifiers.new('Skin', 'SKIN')
ob_camera.location = (6.23, 0.0, 0.788)
ob_camera.rotation_euler = (1.418, 0.01107, 1.58)
ob_spot.location = (0.0, 0.0, 9.591)

# ---- collection membership
scene.collection.objects.link(ob_field_and_boundaries)
scene.collection.objects.link(ob_ball_logics)
scene.collection.objects.link(ob_start_position)
scene.collection.objects.link(ob_club)
scene.collection.objects.link(ob_hole)
scene.collection.objects.link(ob_hole_inside)
scene.collection.objects.link(ob_hole_target)
scene.collection.objects.link(ob_camera)
scene.collection.objects.link(ob_spot)

# ---- scene / render settings (as saved in the file)
scene.camera = ob_camera
scene.frame_start = 0; scene.frame_end = 100; scene.frame_set(0)
scene.render.engine = 'BLENDER_EEVEE_NEXT'
scene.render.image_settings.file_format = 'FFMPEG'
scene.render.image_settings.color_mode = 'RGB'
scene.render.image_settings.exr_codec = 'NONE'
scene.render.simplify_subdivision_render = 0
scene.render.simplify_child_particles_render = 0.0
scene.cycles.sampling_pattern = 'TABULATED_SOBOL'
scene.cycles.use_light_tree = False
scene.eevee.taa_samples = 1
scene.eevee.taa_render_samples = 16
scene.eevee.use_taa_reprojection = False
scene.eevee.use_gtao = True
scene.eevee.gtao_quality = 1.0
scene.eevee.fast_gi_quality = 1.0
scene.eevee.use_raytracing = True
scene.view_settings.view_transform = 'Filmic'
bpy.context.view_layer.update()
